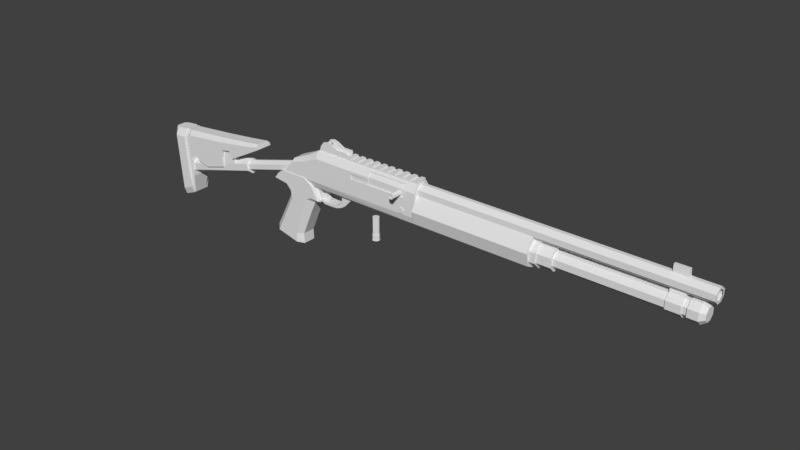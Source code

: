 # Source: Benelli_M4.blend  (saved by Blender 2.79.0; exported with 4.5.12 LTS)
import bpy
from mathutils import Matrix  # noqa: F401  (used for matrix-valued properties, if any)

bpy.ops.wm.read_factory_settings(use_empty=True)
scene = bpy.context.scene
scene.name = 'Scene'

# ---- collections
col_collection_1 = bpy.data.collections.new('Collection 1'); scene.collection.children.link(col_collection_1)
col_collection_2 = bpy.data.collections.new('Collection 2'); scene.collection.children.link(col_collection_2)

# ---- materials (node trees are filled in below, after node groups)
mat_color_palette = bpy.data.materials.new('Color Palette')
mat_color_palette.alpha_threshold = 0.0
mat_color_palette.use_transparent_shadow = False
mat_color_palette.roughness = 0.5
mat_color_palette.specular_intensity = 0.0

# ---- material node trees

# ---- world
world_world = bpy.data.worlds.new('World'); scene.world = world_world
world_world.color = (0.05088, 0.05088, 0.05088)
world_world.use_sun_shadow = False
world_world.sun_shadow_jitter_overblur = 0.0
world_world.cycles.sampling_method = 'MANUAL'

# ---- meshes
me_benelli_m4 = bpy.data.meshes.new('Benelli M4')
me_benelli_m4.from_pydata([(-2.304, -0.4425, 0.5425), (0.4672, -0.5048, 0.5425), (0.4672, -0.2996, 2.628), (-2.336, -0.2996, 2.174), (-2.707, -0.2996, 1.753), (0.4672, -0.6665, 0.8992), (-2.039, -0.6665, 2.238), (0.4672, -0.6665, 2.238), (-2.326, -0.6665, 1.882), (-2.707, -0.6665, 1.58), (-2.931, -0.6665, 0.8944), (-2.311, 1.017, 0.5425), (0.4672, 1.172, 0.5425), (0.4672, 0.9665, 2.628), (-2.336, 0.9665, 2.174), (-2.707, 0.9665, 1.753), (0.4672, 1.333, 0.8992), (0.4672, 1.333, 2.238), (-2.326, 1.333, 1.882), (-2.707, 1.333, 1.58), (-2.931, 1.333, 0.8944), (-1.099, -0.6665, 1.814), (-1.099, -0.6665, 2.092), (-2.039, 1.333, 2.238), (-2.039, -0.2996, 2.628), (-2.315, -0.6665, 0.8897), (-0.6861, -0.6665, 2.238), (-2.039, 0.9665, 2.628), (-2.315, 1.333, 0.8897), (-0.6861, -0.6665, 2.092), (0.2196, -0.6665, 2.238), (0.1824, -0.6665, 1.814), (0.2196, -0.6665, 2.092), (-0.6712, -0.4008, 2.521), (0.1948, -0.4008, 2.521), (-1.099, -0.6037, 1.81), (-1.099, -0.6037, 2.088), (-0.6861, -0.5686, 2.088), (0.2196, -0.5686, 2.234), (-0.6861, -0.5686, 2.234), (0.1824, -0.5686, 1.81), (0.2196, -0.5686, 2.088), (-0.6712, -0.3029, 2.517), (0.1948, -0.3029, 2.517), (-0.5245, 0.835, 0.5425), (-0.5245, -0.1681, 0.5425), (0.06345, -0.1681, 0.5425), (0.06345, 0.835, 0.5425), (-0.5641, 0.3335, 0.5425), (0.1031, 0.3335, 0.5425), (-0.6861, -0.5686, 1.81), (-1.122, -0.6665, 1.953), (0.201, -0.6665, 1.953), (-1.122, -0.6037, 1.949), (0.201, -0.5686, 1.949), (-2.044, 0.8987, 0.4128), (-2.044, -0.2318, 0.4128), (-2.066, 0.8987, 0.3139), (-2.066, -0.2318, 0.3139), (-2.109, 0.8987, 0.3139), (-2.109, -0.2318, 0.3139), (-2.131, 0.8987, 0.4128), (-2.131, -0.2318, 0.4128), (-2.109, 0.8987, 0.5116), (-2.109, -0.2318, 0.5116), (-2.066, 0.8987, 0.5116), (-2.066, -0.2318, 0.5116), (-0.6861, -0.6037, 1.81), (-1.124, -0.6037, 1.81), (-1.124, -0.6037, 2.088), (-0.6861, -0.6037, 2.088), (0.2196, -0.5686, 2.234), (-0.6861, -0.5686, 2.234), (0.1824, -0.5686, 1.81), (-0.6861, -0.5686, 1.81), (0.2196, -0.5686, 2.088), (-0.6861, -0.5686, 2.088), (-0.6712, -0.3029, 2.517), (0.1948, -0.3029, 2.517), (0.2155, 1.394, 1.104), (0.2155, -0.7275, 1.104), (0.1823, 1.394, 0.9524), (0.1823, -0.7275, 0.9524), (0.1159, 1.394, 0.9524), (0.1159, -0.7275, 0.9524), (0.08265, 1.394, 1.104), (0.08265, -0.7275, 1.104), (0.1159, 1.394, 1.256), (0.1159, -0.7275, 1.256), (0.1823, 1.394, 1.256), (0.1823, -0.7275, 1.256), (-1.994, -0.04097, 2.61), (-1.994, -0.04097, 2.694), (-1.994, 0.7079, 2.61), (-1.994, 0.7079, 2.694), (-1.345, -0.04097, 2.61), (-1.345, -0.04097, 2.694), (-1.345, 0.7079, 2.61), (-1.345, 0.7079, 2.694), (-1.294, -0.2197, 2.526), (-1.294, -0.2197, 2.791), (-1.294, 0.8866, 2.526), (-1.294, 0.8866, 2.791), (0.4565, -0.2197, 2.526), (0.4565, -0.2197, 2.791), (0.4565, 0.8866, 2.526), (0.4565, 0.8866, 2.791), (-0.1394, 0.8866, 2.526), (-0.6984, 0.8866, 2.526), (-1.202, 0.8866, 2.706), (-1.11, 0.8866, 2.706), (-1.018, 0.8866, 2.706), (-0.9257, 0.8866, 2.706), (-0.8336, 0.8866, 2.706), (-0.7414, 0.8866, 2.706), (-0.6493, 0.8866, 2.706), (-0.5571, 0.8866, 2.706), (-0.465, 0.8866, 2.706), (-0.3728, 0.8866, 2.706), (-0.2807, 0.8866, 2.706), (-0.1885, 0.8866, 2.706), (-0.09639, 0.8866, 2.706), (-0.004237, 0.8866, 2.706), (0.08791, 0.8866, 2.706), (0.1801, 0.8866, 2.706), (0.2722, 0.8866, 2.706), (0.3644, 0.8866, 2.706), (-0.6984, -0.2197, 2.526), (-0.1394, -0.2197, 2.526), (0.3644, -0.2197, 2.706), (0.2722, -0.2197, 2.706), (0.1801, -0.2197, 2.706), (0.08791, -0.2197, 2.706), (-0.004238, -0.2197, 2.706), (-0.09639, -0.2197, 2.706), (-0.1885, -0.2197, 2.706), (-0.2807, -0.2197, 2.706), (-0.3728, -0.2197, 2.706), (-0.465, -0.2197, 2.706), (-0.5571, -0.2197, 2.706), (-0.6493, -0.2197, 2.706), (-0.7414, -0.2197, 2.706), (-0.8336, -0.2197, 2.706), (-0.9257, -0.2197, 2.706), (-1.018, -0.2197, 2.706), (-1.11, -0.2197, 2.706), (-1.202, -0.2197, 2.706), (0.3644, 0.8866, 2.791), (-1.202, -0.2197, 2.791), (-1.202, 0.8866, 2.791), (-1.11, 0.8866, 2.791), (-1.018, 0.8866, 2.791), (-0.9257, 0.8866, 2.791), (-0.8336, 0.8866, 2.791), (-0.7414, 0.8866, 2.791), (-0.6493, 0.8866, 2.791), (-0.5571, 0.8866, 2.791), (-0.465, 0.8866, 2.791), (-0.3728, 0.8866, 2.791), (-0.2807, 0.8866, 2.791), (-0.1885, 0.8866, 2.791), (-0.09639, 0.8866, 2.791), (-0.004237, 0.8866, 2.791), (0.08791, 0.8866, 2.791), (0.1801, 0.8866, 2.791), (0.2722, 0.8866, 2.791), (0.3644, -0.2197, 2.791), (0.2722, -0.2197, 2.791), (0.1801, -0.2197, 2.791), (0.08791, -0.2197, 2.791), (-0.004238, -0.2197, 2.791), (-0.09639, -0.2197, 2.791), (-0.1885, -0.2197, 2.791), (-0.2807, -0.2197, 2.791), (-0.3728, -0.2197, 2.791), (-0.465, -0.2197, 2.791), (-0.5571, -0.2197, 2.791), (-0.6493, -0.2197, 2.791), (-0.7414, -0.2197, 2.791), (-0.8336, -0.2197, 2.791), (-0.9257, -0.2197, 2.791), (-1.018, -0.2197, 2.791), (-1.11, -0.2197, 2.791), (0.09626, -0.7726, 2.184), (0.09626, -1.729, 2.184), (0.1427, -0.7726, 2.125), (0.1427, -1.729, 2.125), (0.1542, -0.7726, 1.992), (0.1542, -1.729, 1.992), (0.1221, -0.7726, 1.885), (0.1221, -1.729, 1.885), (0.07047, -0.7726, 1.885), (0.07047, -1.729, 1.885), (0.0383, -0.7726, 1.992), (0.0383, -1.729, 1.992), (0.04978, -0.7726, 2.125), (0.04978, -1.729, 2.125), (0.1272, -1.729, 2.092), (0.09626, -1.729, 2.131), (0.1348, -1.729, 2.004), (0.1134, -1.729, 1.933), (0.0791, -1.729, 1.933), (0.05771, -1.729, 2.004), (0.06535, -1.729, 2.092), (0.1272, -1.694, 2.092), (0.09626, -1.694, 2.131), (0.1348, -1.694, 2.004), (0.1134, -1.694, 1.933), (0.0791, -1.694, 1.933), (0.05771, -1.694, 2.004), (0.06535, -1.694, 2.092), (0.09626, -0.7708, 2.117), (0.123, -0.7708, 2.083), (0.1296, -0.7708, 2.007), (0.1111, -0.7708, 1.945), (0.08144, -0.7708, 1.945), (0.06296, -0.7708, 2.007), (0.06956, -0.7708, 2.083), (0.09626, -0.212, 2.117), (0.123, -0.212, 2.083), (0.1296, -0.212, 2.007), (0.1111, -0.212, 1.945), (0.08144, -0.212, 1.945), (0.06296, -0.212, 2.007), (0.06956, -0.212, 2.083), (0.4694, 1.729, 1.358), (3.021, 1.729, 1.358), (0.4694, 1.45, 0.6538), (3.021, 1.45, 0.6538), (0.4694, 0.3301, 0.3417), (3.021, 0.3301, 0.3417), (0.4694, -0.7875, 0.6569), (3.021, -0.7875, 0.6569), (0.4694, -1.061, 1.362), (3.021, -1.061, 1.362), (0.4694, -0.2301, 2.182), (3.021, -0.2301, 2.182), (0.4694, 0.9048, 2.18), (3.021, 0.9048, 2.18), (0.4492, 0.9864, 2.08), (6.394, 0.9864, 2.08), (0.4492, 0.604, 1.857), (6.394, 0.604, 1.857), (0.4492, 0.06307, 1.857), (6.394, 0.06307, 1.857), (0.4492, -0.3194, 2.08), (6.394, -0.3194, 2.08), (0.4492, -0.3195, 2.395), (6.394, -0.3195, 2.395), (0.4492, 0.1513, 2.617), (6.394, 0.1513, 2.617), (0.4492, 0.5154, 2.617), (6.394, 0.5154, 2.617), (0.4492, 0.9863, 2.395), (6.394, 0.9863, 2.395), (3.016, 1.459, 0.9176), (3.016, 0.7996, 0.5339), (3.016, -0.1325, 0.5339), (3.016, -0.7917, 0.9175), (3.016, -0.7918, 1.46), (3.016, -0.1327, 1.844), (3.016, 0.7994, 1.844), (3.016, 1.459, 1.46), (3.155, 1.459, 0.9176), (3.155, 0.7996, 0.5339), (3.155, -0.1325, 0.5339), (3.155, -0.7917, 0.9175), (3.155, -0.7918, 1.46), (3.155, -0.1327, 1.844), (3.155, 0.7994, 1.844), (3.155, 1.459, 1.46), (3.155, 1.329, 0.949), (3.155, 0.7458, 0.6096), (3.155, -0.07866, 0.6095), (3.155, -0.6617, 0.9488), (3.155, -0.6618, 1.429), (3.155, -0.07887, 1.768), (3.155, 0.7456, 1.768), (3.155, 1.329, 1.429), (3.45, 1.329, 0.949), (3.45, 0.7458, 0.6096), (3.45, -0.07866, 0.6095), (3.45, -0.6617, 0.9488), (3.45, -0.6618, 1.429), (3.45, -0.07887, 1.768), (3.45, 0.7456, 1.768), (3.45, 1.329, 1.429), (3.45, 1.085, 1.008), (3.45, 0.6448, 0.7514), (3.45, 0.02224, 0.7514), (3.45, -0.418, 1.008), (3.45, -0.4181, 1.37), (3.45, 0.02208, 1.626), (3.45, 0.6447, 1.626), (3.45, 1.085, 1.37), (5.969, 1.085, 1.008), (5.969, 0.6448, 0.7514), (5.969, 0.02224, 0.7514), (5.969, -0.418, 1.008), (5.969, -0.4181, 1.37), (5.969, 0.02208, 1.626), (5.969, 0.6447, 1.626), (5.969, 1.085, 1.37), (5.969, 1.224, 0.9743), (5.969, 0.7022, 0.6708), (5.969, -0.03514, 0.6707), (5.969, -0.5566, 0.9742), (5.969, -0.5567, 1.403), (5.969, -0.03533, 1.707), (5.969, 0.702, 1.707), (5.969, 1.224, 1.404), (6.17, 1.224, 0.9743), (6.17, 0.7022, 0.6708), (6.17, -0.03514, 0.6707), (6.17, -0.5566, 0.9742), (6.17, -0.5567, 1.403), (6.17, -0.03533, 1.707), (6.17, 0.702, 1.707), (6.17, 1.224, 1.404), (6.27, 0.9298, 1.045), (6.27, 0.5805, 0.8418), (6.27, 0.08653, 0.8417), (6.27, -0.2628, 1.045), (6.27, -0.2629, 1.333), (6.27, 0.0864, 1.536), (6.27, 0.5804, 1.536), (6.27, 0.9297, 1.333), (5.583, 1.085, 1.008), (5.583, 1.085, 1.37), (5.583, 0.02208, 1.626), (5.583, -0.418, 1.008), (5.583, 0.6448, 0.7514), (5.583, 0.6447, 1.626), (5.583, -0.4181, 1.37), (5.583, 0.02224, 0.7514), (5.581, 0.9864, 2.08), (5.581, 0.604, 1.857), (5.581, 0.06307, 1.857), (5.581, -0.3194, 2.08), (5.581, -0.3195, 2.395), (5.581, 0.1513, 2.617), (5.581, 0.5154, 2.617), (5.581, 0.9863, 2.395), (5.869, 0.9864, 2.08), (5.869, 0.604, 1.857), (5.869, 0.06307, 1.857), (5.869, -0.3194, 2.08), (5.869, -0.3195, 2.395), (5.869, 0.1513, 2.617), (5.869, 0.5154, 2.617), (5.869, 0.9863, 2.395), (5.866, 1.085, 1.008), (5.866, 1.085, 1.37), (5.866, 0.02208, 1.626), (5.866, -0.418, 1.008), (5.866, 0.6448, 0.7514), (5.866, 0.6447, 1.626), (5.866, -0.4181, 1.37), (5.866, 0.02224, 0.7514), (5.866, 0.6926, 0.6842), (5.584, 0.6926, 0.6842), (5.866, 0.6925, 1.693), (5.584, 0.6925, 1.693), (5.866, -0.5335, 1.398), (5.584, -0.5335, 1.398), (5.866, -0.02555, 0.6842), (5.584, -0.02555, 0.6842), (5.584, -0.5335, 0.9798), (5.584, -0.02574, 1.693), (5.584, 1.2, 1.398), (5.584, 1.2, 0.9799), (5.866, 1.2, 0.9799), (5.866, 1.2, 1.398), (5.866, -0.02574, 1.693), (5.866, -0.5335, 0.9798), (5.869, 0.2108, 2.997), (5.581, 0.2108, 2.997), (5.869, 0.4557, 2.997), (5.581, 0.4557, 2.997), (6.394, 0.5215, 1.973), (6.394, 0.7874, 2.128), (6.394, 0.1455, 1.973), (6.394, -0.1205, 2.128), (6.394, -0.1205, 2.347), (6.394, 0.2068, 2.502), (6.394, 0.46, 2.502), (6.394, 0.7874, 2.347), (-2.644, 0.9042, 1.195), (-4.129, 0.9043, 0.1194), (-2.671, 0.6893, 1.445), (-4.156, 0.6893, 0.3695), (-2.677, 0.2064, 1.506), (-4.163, 0.2064, 0.4312), (-2.659, -0.1808, 1.333), (-4.144, -0.1808, 0.2582), (-2.629, -0.1808, 1.056), (-4.115, -0.1808, -0.01937), (-2.611, 0.2064, 0.8827), (-4.096, 0.2064, -0.1924), (-2.617, 0.6893, 0.9445), (-4.103, 0.6893, -0.1307), (-4.129, 1.121, 0.1194), (-4.166, 0.8244, 0.4644), (-4.175, 0.1582, 0.5496), (-4.15, -0.376, 0.3109), (-4.109, -0.376, -0.07205), (-4.084, 0.1582, -0.3108), (-4.093, 0.8244, -0.2256), (-6.11, 1.121, -1.308), (-6.146, 0.8244, -0.963), (-6.156, 0.1582, -0.8778), (-6.13, -0.376, -1.116), (-6.089, -0.376, -1.499), (-6.064, 0.1582, -1.738), (-6.073, 0.8244, -1.653), (-4.793, 0.8244, -0.7304), (-4.83, 1.121, -0.3854), (-4.809, -0.376, -0.5769), (-4.784, 0.1582, -0.8156), (-4.876, 0.1582, 0.0448), (-4.85, -0.376, -0.1939), (-4.867, 0.8244, -0.0404), (-4.483, 1.121, -0.1354), (-4.437, 0.1582, -0.5656), (-4.503, -0.376, 0.05606), (-4.52, 0.8244, 0.2096), (-4.446, 0.8244, -0.4804), (-4.463, -0.376, -0.3269), (-4.529, 0.1582, 0.2948), (-4.619, -0.0398, 1.11), (-4.966, -0.0398, 0.8595), (-4.957, 0.227, 0.7743), (-4.94, -0.2538, 0.6208), (-4.594, -0.2538, 0.8708), (-4.61, 0.227, 1.024), (-5.643, -0.5386, -0.5689), (-5.891, -0.2576, 1.142), (-5.643, 1.205, -0.5689), (-5.891, 0.9245, 1.142), (-5.378, -0.5386, -0.7501), (-5.378, 1.205, -0.7501), (-5.848, -0.5386, 0.2273), (-5.848, 1.205, 0.2273), (-4.865, 1.205, 0.2438), (-4.865, -0.5386, 0.2438), (-4.86, -0.5386, -0.3643), (-4.871, -0.2576, 1.396), (-4.86, 1.205, -0.3643), (-4.871, 0.9245, 1.396), (-4.25, -0.2576, 1.578), (-4.25, 0.9245, 1.578), (-4.199, 1.205, 0.8235), (-4.199, -0.5386, 0.8235), (-3.778, -0.2576, 1.739), (-3.778, 0.9245, 1.739), (-3.752, 1.205, 1.446), (-3.752, -0.5386, 1.446), (-5.879, -0.5386, 0.8415), (-5.879, 1.205, 0.8415), (-4.869, 1.205, 1.13), (-4.869, -0.5386, 1.13), (-4.241, 1.205, 1.37), (-4.241, -0.5386, 1.37), (-3.765, 1.205, 1.589), (-3.765, -0.5386, 1.589), (-4.546, -0.5386, 0.3488), (-4.59, -0.2576, 1.479), (-4.59, 0.9245, 1.479), (-4.546, 1.205, 0.3488), (-4.585, 1.205, 1.239), (-4.585, -0.5386, 1.239), (-5.865, 1.205, 0.5576), (-4.842, 1.205, 0.6758), (-4.842, -0.5386, 0.6758), (-5.865, -0.5386, 0.5576), (-4.632, 1.205, 0.7565), (-4.632, -0.5386, 0.7565), (-6.281, -0.1807, -3.204), (-6.394, -0.08478, 1.058), (-6.281, 0.9352, -3.204), (-6.394, 0.8392, 1.058), (-5.92, -0.4733, -2.825), (-6.05, -0.3271, 1.125), (-5.92, 1.228, -2.825), (-6.05, 1.082, 1.125), (-6.035, 1.483, 0.6877), (-6.035, 1.271, 0.6797), (-5.92, 1.065, -2.807), (-5.92, -0.3103, -2.807), (-6.049, 0.9465, 1.121), (-6.049, -0.1921, 1.121), (-5.93, 1.271, 0.7934), (-5.847, 1.271, -1.698), (-5.847, -0.5167, -1.698), (-5.921, 0.9465, 1.155), (-5.921, -0.1921, 1.155), (-6.171, 1.228, -3.087), (-6.294, 1.082, 1.074), (-6.171, -0.4733, -3.087), (-6.294, -0.3271, 1.074), (-6.383, -0.3482, 0.605), (-6.383, 1.103, 0.605), (-6.035, -0.7287, 0.6877), (-6.035, -0.5167, 0.6797), (-5.93, -0.5167, 0.7934), (-6.281, -0.7287, 0.6377), (-6.281, 1.483, 0.6377), (-5.933, 1.483, -2.439), (-5.933, 1.271, -2.424), (-5.856, 1.271, -1.425), (-6.292, 1.103, -2.786), (-5.933, -0.7287, -2.439), (-6.292, -0.3482, -2.786), (-5.933, -0.5167, -2.424), (-5.856, -0.5167, -1.425), (-6.183, 1.483, -2.678), (-6.183, -0.7287, -2.678), (-1.987, 0.1612, 0.3078), (-2.18, 0.1612, 0.5496), (-1.987, 0.5057, 0.3078), (-2.18, 0.5057, 0.5496), (-1.921, 0.1612, 0.3036), (-1.867, 0.1612, 0.5496), (-1.921, 0.5057, 0.3036), (-1.867, 0.5057, 0.5496), (-1.979, 0.1612, 0.09101), (-1.979, 0.5057, 0.09101), (-1.924, 0.1612, 0.1088), (-1.924, 0.5057, 0.1088), (-1.953, 0.1612, -0.07136), (-1.953, 0.5057, -0.07136), (-1.903, 0.1612, -0.01324), (-1.903, 0.5057, -0.01324), (-1.886, 0.1612, -0.2237), (-1.886, 0.5057, -0.2237), (-1.855, 0.1612, -0.1509), (-1.855, 0.5057, -0.1509), (-1.768, -0.1815, -0.3803), (-1.768, -0.1815, -0.2232), (-1.768, 0.8484, -0.3803), (-1.768, 0.8484, -0.2232), (-1.634, 0.8484, -0.201), (-1.932, -0.1815, -0.3754), (-1.93, -0.1815, -0.2218), (-1.932, 0.8484, -0.3754), (-1.93, 0.8484, -0.2218), (-2.0, -0.1815, -0.09912), (-2.0, 0.8484, -0.09912), (-2.03, -0.1815, -0.2054), (-2.03, 0.8484, -0.2054), (-2.153, -0.1815, 0.3092), (-2.036, -0.1815, 0.33), (-2.153, 0.8484, 0.3092), (-2.036, 0.8484, 0.33), (-2.032, 0.8484, 0.1187), (-2.032, -0.1815, 0.1187), (-2.098, -0.1815, 0.06093), (-2.098, 0.8484, 0.06093), (-2.207, -0.1815, 0.5798), (-1.978, -0.1815, 0.5815), (-2.207, 0.8484, 0.5798), (-1.978, 0.8484, 0.5815), (-1.609, -0.1815, -0.3607), (-1.634, -0.1815, -0.201), (-1.609, 0.8484, -0.3607), (-1.473, -0.1815, -0.2274), (-1.507, -0.1815, -0.09801), (-1.473, 0.8484, -0.2274), (-1.507, 0.8484, -0.09801), (-1.372, -0.1815, -0.04615), (-1.453, -0.1815, 0.06926), (-1.372, 0.8484, -0.04615), (-1.453, 0.8484, 0.06926), (-1.239, -0.1815, 0.336), (-1.458, -0.1815, 0.3412), (-1.239, 0.8484, 0.336), (-1.458, 0.8484, 0.3412), (-1.029, -0.1815, 0.588), (-1.546, -0.1815, 0.578), (-1.029, 0.8484, 0.588), (-1.546, 0.8484, 0.578), (-3.277, -0.1856, -2.649), (-2.856, -0.1856, -0.4654), (-3.161, -0.7201, -2.829), (-2.743, -0.7201, -0.5789), (-2.882, -0.1856, -0.2461), (-2.765, -0.7201, -0.1232), (-3.162, -0.1856, -2.076), (-3.054, -0.7201, -2.255), (-2.968, -0.1856, -0.05231), (-2.877, -0.7201, 0.1954), (-3.21, -0.1856, 0.05144), (-3.201, -0.7201, 0.3188), (-2.657, -0.7201, -3.157), (-2.52, -0.2969, -3.223), (-2.646, -0.7201, -2.609), (-2.529, -0.2969, -2.636), (-2.332, -0.7201, -0.3019), (-2.171, -0.2969, -0.453), (-2.02, -0.7201, -0.1994), (-2.015, -0.2969, -0.3145), (-2.202, -0.7201, 0.615), (-2.371, -0.7201, 0.9068), (-2.977, -0.7201, 0.9068), (-3.091, -0.7201, 0.6812), (-2.439, -0.7201, -0.9851), (-2.309, -0.2969, -1.251), (-2.2, -0.7201, -0.1531), (-2.093, -0.2969, -0.3838), (-3.277, 0.8525, -2.649), (-2.856, 0.8525, -0.4654), (-3.161, 1.387, -2.829), (-2.743, 1.387, -0.5789), (-2.882, 0.8525, -0.2461), (-2.765, 1.387, -0.1232), (-3.162, 0.8525, -2.076), (-3.054, 1.387, -2.255), (-2.968, 0.8525, -0.05231), (-2.877, 1.387, 0.1954), (-3.21, 0.8525, 0.05144), (-3.201, 1.387, 0.3188), (-2.657, 1.387, -3.157), (-2.52, 0.9638, -3.223), (-2.646, 1.387, -2.609), (-2.529, 0.9638, -2.636), (-2.332, 1.387, -0.3019), (-2.171, 0.9638, -0.453), (-2.02, 1.387, -0.1994), (-2.015, 0.9638, -0.3145), (-2.202, 1.387, 0.615), (-2.371, 1.387, 0.9068), (-2.977, 1.387, 0.9068), (-3.091, 1.387, 0.6812), (-2.439, 1.387, -0.9851), (-2.309, 0.9638, -1.251), (-2.2, 1.387, -0.1531), (-2.093, 0.9638, -0.3838), (-1.844, -0.1285, 2.896), (-1.844, -0.1285, 3.013), (-1.844, 0.07399, 2.896), (-1.844, 0.07399, 3.013), (-1.805, -0.1285, 2.896), (-1.805, -0.1285, 3.013), (-1.805, 0.07399, 2.896), (-1.805, 0.07399, 3.013), (-1.844, 0.7952, 2.896), (-1.844, 0.7952, 3.013), (-1.844, 0.5903, 2.896), (-1.844, 0.5903, 3.013), (-1.805, 0.7952, 2.896), (-1.805, 0.7952, 3.013), (-1.805, 0.5903, 2.896), (-1.805, 0.5903, 3.013), (-1.821, -0.03442, 3.223), (-1.821, -0.1836, 3.223), (-1.729, -0.03442, 3.161), (-1.729, -0.1836, 3.161), (-1.57, -0.03442, 2.944), (-1.57, -0.1836, 2.944), (-1.558, -0.03442, 2.619), (-1.558, -0.1836, 2.619), (-2.016, -0.03442, 2.619), (-2.016, -0.1836, 2.619), (-1.978, -0.03442, 2.944), (-1.978, -0.1836, 2.944), (-1.914, -0.03442, 3.161), (-1.914, -0.1836, 3.161), (-1.821, 0.7012, 3.223), (-1.821, 0.8503, 3.223), (-1.729, 0.7012, 3.161), (-1.729, 0.8503, 3.161), (-1.57, 0.7012, 2.944), (-1.57, 0.8503, 2.944), (-1.558, 0.7012, 2.619), (-1.558, 0.8503, 2.619), (-2.016, 0.7012, 2.619), (-2.016, 0.8503, 2.619), (-1.978, 0.7012, 2.944), (-1.978, 0.8503, 2.944), (-1.914, 0.7012, 3.161), (-1.914, 0.8503, 3.161), (-1.79, 0.6666, 2.968), (-1.86, 0.6666, 2.968), (-1.79, 0.569, 3.113), (-1.86, 0.569, 3.113), (-1.79, 0.3335, 3.172), (-1.86, 0.3335, 3.172), (-1.79, 0.09788, 3.113), (-1.86, 0.09788, 3.113), (-1.79, 0.0003047, 2.968), (-1.86, 0.0003048, 2.968), (-1.79, 0.09788, 2.823), (-1.86, 0.09789, 2.823), (-1.79, 0.3335, 2.783), (-1.86, 0.3335, 2.76), (-1.79, 0.569, 2.823), (-1.86, 0.569, 2.823), (-1.861, 0.5967, 2.514), (-1.861, 0.07021, 2.514), (-1.79, 0.07021, 2.514), (-1.79, 0.5893, 2.969), (-1.79, 0.5144, 3.08), (-1.86, 0.5144, 3.079), (-1.86, 0.5893, 2.968), (-1.79, 0.3335, 3.126), (-1.86, 0.3335, 3.125), (-1.79, 0.1525, 3.08), (-1.86, 0.1525, 3.079), (-1.79, 0.07759, 2.969), (-1.86, 0.07759, 2.968), (-1.79, 0.1525, 2.858), (-1.86, 0.1525, 2.857), (-1.79, 0.3335, 2.829), (-1.86, 0.3335, 2.811), (-1.79, 0.5144, 2.858), (-1.86, 0.5144, 2.857), (-1.79, 0.5967, 2.514), (-1.346, -0.03442, 2.944), (-1.346, -0.1836, 2.944), (-1.335, -0.03442, 2.619), (-1.335, -0.1836, 2.619), (-1.346, 0.7012, 2.944), (-1.346, 0.8503, 2.944), (-1.335, 0.7012, 2.619), (-1.335, 0.8503, 2.619), (-2.757, -0.6665, 0.892), (-2.757, 1.333, 0.892)], [], [(25, 8, 9), (10, 725, 25, 9), (28, 19, 18), (14, 15, 4, 3), (27, 14, 3, 24), (19, 20, 10, 9), (20, 19, 28, 726), (28, 18, 23), (25, 6, 8), (25, 21, 6), (29, 26, 6, 22), (33, 26, 39, 42), (51, 22, 6), (34, 33, 42, 43), (34, 2, 24, 33), (1, 5, 25, 0), (30, 34, 43, 38), (12, 11, 28, 16), (16, 28, 23, 17), (5, 31, 21, 25), (5, 7, 31), (7, 30, 32), (7, 32, 52), (11, 12, 47, 44), (7, 2, 34, 30), (17, 23, 27, 13), (29, 22, 36, 37), (26, 33, 24, 6), (19, 9, 4, 15), (18, 19, 15, 14), (23, 18, 14, 27), (8, 3, 4, 9), (6, 24, 3, 8), (52, 32, 41, 54), (32, 30, 38, 41), (21, 31, 40, 35), (51, 21, 35, 53), (26, 29, 37, 39), (12, 1, 46, 49), (11, 44, 48), (1, 0, 45, 46), (0, 11, 48, 45), (12, 49, 47), (7, 17, 13, 2), (2, 13, 27, 24), (5, 16, 17, 7), (1, 12, 16, 5), (35, 40, 50), (22, 51, 53, 36), (31, 52, 54, 40), (7, 52, 31), (21, 51, 6), (55, 56, 58, 57), (57, 58, 60, 59), (59, 60, 62, 61), (61, 62, 64, 63), (58, 56, 66, 64, 62, 60), (63, 64, 66, 65), (65, 66, 56, 55), (55, 57, 59, 61, 63, 65), (75, 71, 72, 76), (71, 78, 77, 72), (70, 67, 74, 76), (73, 75, 76, 74), (67, 70, 69, 68), (79, 80, 82, 81), (81, 82, 84, 83), (83, 84, 86, 85), (85, 86, 88, 87), (82, 80, 90, 88, 86, 84), (87, 88, 90, 89), (89, 90, 80, 79), (79, 81, 83, 85, 87, 89), (91, 92, 94, 93), (97, 98, 96, 95), (98, 94, 92, 96), (99, 100, 102, 101), (105, 126, 106), (105, 106, 104, 103), (99, 146, 100), (130, 125, 165, 167), (112, 143, 180, 152), (126, 125, 130, 129), (123, 122, 162, 163), (124, 123, 132, 131), (126, 129, 166, 147), (122, 121, 134, 133), (109, 102, 149), (120, 119, 136, 135), (142, 113, 153, 179), (118, 117, 138, 137), (133, 132, 169, 170), (116, 115, 140, 139), (114, 141, 178, 154), (114, 113, 142, 141), (112, 111, 144, 143), (121, 120, 160, 161), (110, 109, 146, 145), (103, 104, 129), (103, 129, 130), (103, 130, 131), (103, 131, 132, 128), (128, 132, 133), (128, 133, 134), (128, 134, 135), (128, 135, 136), (128, 136, 137), (128, 137, 138, 127), (127, 138, 139), (127, 139, 140), (127, 140, 141), (127, 141, 142), (127, 142, 143), (127, 143, 144, 99), (99, 144, 145), (99, 145, 146), (101, 102, 109), (101, 109, 110), (101, 110, 111), (101, 111, 112, 108), (108, 112, 113), (108, 113, 114), (108, 114, 115), (108, 115, 116), (108, 116, 117), (108, 117, 118, 107), (107, 118, 119), (107, 119, 120), (107, 120, 121), (107, 121, 122), (107, 122, 123), (107, 123, 124, 105), (105, 124, 125), (105, 125, 126), (149, 102, 100, 148), (106, 147, 166, 104), (165, 164, 168, 167), (163, 162, 170, 169), (161, 160, 172, 171), (159, 158, 174, 173), (157, 156, 176, 175), (155, 154, 178, 177), (153, 152, 180, 179), (151, 150, 182, 181), (106, 126, 147), (135, 134, 171, 172), (144, 111, 151, 181), (111, 110, 150, 151), (124, 131, 168, 164), (125, 124, 164, 165), (110, 145, 182, 150), (132, 123, 163, 169), (137, 136, 173, 174), (146, 109, 149, 148), (113, 112, 152, 153), (122, 133, 170, 162), (134, 121, 161, 171), (139, 138, 175, 176), (115, 114, 154, 155), (120, 135, 172, 160), (136, 119, 159, 173), (141, 140, 177, 178), (100, 146, 148), (117, 116, 156, 157), (118, 137, 174, 158), (129, 104, 166), (138, 117, 157, 175), (143, 142, 179, 180), (119, 118, 158, 159), (116, 139, 176, 156), (131, 130, 167, 168), (140, 115, 155, 177), (145, 144, 181, 182), (183, 184, 186, 185), (185, 186, 188, 187), (187, 188, 190, 189), (189, 190, 192, 191), (191, 192, 194, 193), (192, 190, 200, 201), (193, 194, 196, 195), (195, 196, 184, 183), (183, 185, 212, 211), (201, 200, 207, 208), (184, 196, 203, 198), (188, 186, 197, 199), (194, 192, 201, 202), (186, 184, 198, 197), (190, 188, 199, 200), (196, 194, 202, 203), (204, 205, 210, 209, 208, 207, 206), (199, 197, 204, 206), (198, 203, 210, 205), (202, 201, 208, 209), (200, 199, 206, 207), (197, 198, 205, 204), (203, 202, 209, 210), (217, 211, 218, 224), (187, 189, 214, 213), (193, 195, 217, 216), (189, 191, 215, 214), (195, 183, 211, 217), (185, 187, 213, 212), (191, 193, 216, 215), (215, 216, 223, 222), (213, 214, 221, 220), (211, 212, 219, 218), (216, 217, 224, 223), (214, 215, 222, 221), (212, 213, 220, 219), (225, 226, 228, 227), (227, 228, 230, 229), (229, 230, 232, 231), (231, 232, 234, 233), (233, 234, 236, 235), (228, 226, 238, 236, 234, 232, 230), (237, 238, 226, 225), (225, 227, 229, 231, 233, 235, 237), (343, 240, 242, 344), (344, 242, 244, 345), (345, 244, 246, 346), (346, 246, 248, 347), (347, 248, 250, 348), (348, 250, 252, 349), (246, 244, 381, 382), (349, 252, 254, 350), (350, 254, 240, 343), (239, 241, 243, 245, 247, 249, 251, 253), (255, 262, 270, 263), (268, 267, 275, 276), (261, 260, 268, 269), (259, 258, 266, 267), (257, 256, 264, 265), (262, 261, 269, 270), (260, 259, 267, 268), (258, 257, 265, 266), (256, 255, 263, 264), (278, 277, 285, 286), (266, 265, 273, 274), (264, 263, 271, 272), (263, 270, 278, 271), (269, 268, 276, 277), (267, 266, 274, 275), (265, 264, 272, 273), (270, 269, 277, 278), (285, 284, 292, 293), (276, 275, 283, 284), (274, 273, 281, 282), (272, 271, 279, 280), (271, 278, 286, 279), (277, 276, 284, 285), (275, 274, 282, 283), (273, 272, 280, 281), (355, 351, 295, 296), (283, 282, 290, 291), (281, 280, 288, 289), (286, 285, 293, 294), (284, 283, 291, 292), (282, 281, 289, 290), (280, 279, 287, 288), (279, 286, 294, 287), (302, 301, 309, 310), (351, 352, 302, 295), (356, 353, 300, 301), (357, 354, 298, 299), (358, 355, 296, 297), (352, 356, 301, 302), (353, 357, 299, 300), (354, 358, 297, 298), (305, 304, 312, 313), (300, 299, 307, 308), (298, 297, 305, 306), (296, 295, 303, 304), (295, 302, 310, 303), (301, 300, 308, 309), (299, 298, 306, 307), (297, 296, 304, 305), (311, 318, 326, 319), (310, 309, 317, 318), (308, 307, 315, 316), (306, 305, 313, 314), (304, 303, 311, 312), (303, 310, 318, 311), (309, 308, 316, 317), (307, 306, 314, 315), (320, 319, 326, 325, 324, 323, 322, 321), (317, 316, 324, 325), (315, 314, 322, 323), (313, 312, 320, 321), (318, 317, 325, 326), (316, 315, 323, 324), (314, 313, 321, 322), (312, 311, 319, 320), (290, 289, 334, 330), (292, 291, 333, 329), (294, 293, 332, 328), (289, 288, 331, 334), (291, 290, 330, 333), (293, 292, 329, 332), (287, 294, 328, 327), (288, 287, 327, 331), (253, 342, 335, 239), (251, 341, 342, 253), (249, 340, 341, 251), (247, 339, 340, 249), (245, 338, 339, 247), (243, 337, 338, 245), (241, 336, 337, 243), (239, 335, 336, 241), (342, 350, 343, 335), (341, 349, 350, 342), (341, 340, 376, 378), (339, 347, 348, 340), (338, 346, 347, 339), (337, 345, 346, 338), (337, 368, 373, 345), (335, 343, 344, 336), (333, 330, 367, 364), (356, 352, 372, 361), (334, 331, 360, 366), (357, 353, 373, 363), (328, 332, 362, 369), (358, 354, 374, 365), (329, 333, 364, 368), (351, 355, 359, 371), (367, 366, 365, 374), (368, 364, 363, 373), (369, 362, 361, 372), (366, 360, 359, 365), (364, 367, 374, 363), (336, 362, 368, 337), (370, 369, 372, 371), (360, 370, 371, 359), (355, 358, 365, 359), (332, 329, 368, 362), (354, 357, 363, 374), (327, 328, 369, 370), (353, 356, 361, 373), (331, 327, 370, 360), (352, 351, 371, 372), (330, 334, 366, 367), (345, 373, 361, 344), (344, 361, 362, 336), (376, 375, 377, 378), (349, 341, 378, 377), (348, 349, 377, 375), (340, 348, 375, 376), (252, 250, 384, 385), (248, 246, 382, 383), (254, 252, 385, 386), (244, 242, 379, 381), (250, 248, 383, 384), (240, 254, 386, 380), (242, 240, 380, 379), (387, 388, 390, 389), (389, 390, 392, 391), (391, 392, 394, 393), (393, 394, 396, 395), (395, 396, 398, 397), (392, 390, 402, 403), (397, 398, 400, 399), (399, 400, 388, 387), (416, 415, 414, 408), (398, 396, 405, 406), (390, 388, 401, 402), (394, 392, 403, 404), (400, 398, 406, 407), (396, 394, 404, 405), (388, 400, 407, 401), (418, 417, 412, 413), (420, 419, 410, 411), (421, 416, 408, 409), (415, 418, 413, 414), (417, 420, 411, 412), (419, 421, 409, 410), (419, 420, 432, 430), (427, 424, 420, 417), (426, 423, 418, 415), (425, 422, 416, 421), (425, 421, 431, 434), (423, 427, 417, 418), (422, 426, 415, 416), (401, 407, 426, 422), (406, 405, 427, 423), (404, 403, 428, 424), (402, 401, 422, 425), (407, 406, 423, 426), (405, 404, 424, 427), (403, 402, 425, 428), (421, 419, 430, 431), (428, 425, 434, 429), (420, 424, 433, 432), (424, 428, 429, 433), (457, 436, 438, 458), (458, 438, 448, 459), (460, 446, 436, 457), (437, 440, 439, 435), (448, 438, 436, 446), (439, 444, 441, 435), (437, 442, 443, 440), (435, 441, 442, 437), (476, 465, 452), (440, 443, 447), (444, 439, 445), (439, 440, 447, 445), (450, 449, 453, 454), (461, 450, 454, 463), (469, 467, 450, 461), (467, 466, 449, 450), (463, 454, 453, 464), (449, 462, 464, 453), (455, 463, 464, 456), (475, 469, 461, 451), (451, 461, 463, 455), (466, 470, 462, 449), (473, 460, 457, 474), (471, 458, 459, 472), (474, 457, 458, 471), (446, 460, 470, 466), (472, 459, 469, 475), (448, 446, 466, 467), (459, 448, 467, 469), (460, 473, 476, 470), (441, 474, 471, 442), (442, 471, 472, 443), (444, 473, 474, 441), (468, 475, 451), (462, 452, 456, 464), (470, 476, 452, 462), (465, 468, 451, 452), (455, 456, 452, 451), (447, 443, 444, 445), (443, 472, 473, 444), (476, 473, 472, 475), (475, 468, 465, 476), (500, 478, 480, 501), (506, 497, 484, 485), (505, 499, 478, 500), (496, 483, 481, 498), (497, 480, 478, 499), (511, 481, 488, 513), (485, 484, 489, 486), (507, 485, 486, 508), (484, 482, 490, 489), (481, 483, 487, 488), (516, 505, 500, 512), (515, 506, 485, 507), (512, 500, 501, 510), (488, 487, 492, 493), (491, 494, 495, 504), (489, 490, 495, 494), (486, 489, 494, 491), (513, 488, 493, 514), (508, 486, 491, 509), (509, 491, 504, 514), (510, 501, 506, 515), (511, 502, 505, 516), (484, 497, 499, 482), (479, 496, 498, 477), (502, 482, 499, 505), (501, 480, 497, 506), (490, 503, 504, 495), (482, 502, 503, 490), (481, 511, 516, 498), (479, 510, 515, 496), (492, 509, 514, 493), (487, 508, 509, 492), (503, 513, 514, 504), (477, 512, 510, 479), (496, 515, 507, 483), (498, 516, 512, 477), (483, 507, 508, 487), (502, 511, 513, 503), (517, 518, 520, 519), (519, 520, 524, 523), (523, 524, 522, 521), (521, 522, 518, 517), (519, 523, 528, 526), (524, 520, 518, 522), (527, 525, 529, 531), (517, 519, 526, 525), (523, 521, 527, 528), (521, 517, 525, 527), (532, 531, 535, 536), (526, 528, 532, 530), (528, 527, 531, 532), (525, 526, 530, 529), (534, 536, 535, 533), (529, 530, 534, 533), (531, 529, 533, 535), (530, 532, 536, 534), (540, 539, 544, 545), (539, 540, 541, 564), (562, 563, 538, 537), (539, 564, 562, 537), (541, 540, 538, 563), (543, 545, 547, 546), (537, 538, 543, 542), (538, 540, 545, 543), (539, 537, 542, 544), (544, 542, 548, 549), (545, 544, 549, 547), (542, 543, 546, 548), (555, 554, 553, 551), (554, 557, 552, 553), (556, 555, 551, 550), (548, 546, 555, 556), (547, 549, 557, 554), (546, 547, 554, 555), (553, 552, 560, 561), (550, 551, 559, 558), (551, 553, 561, 559), (563, 562, 565, 566), (565, 567, 571, 569), (562, 564, 567, 565), (541, 563, 566, 568), (564, 541, 568, 567), (572, 570, 574, 576), (568, 566, 570, 572), (567, 568, 572, 571), (566, 565, 569, 570), (574, 573, 577, 578), (571, 572, 576, 575), (570, 569, 573, 574), (569, 571, 575, 573), (573, 575, 579, 577), (576, 574, 578, 580), (575, 576, 580, 579), (588, 584, 582, 587), (609, 611, 583, 581), (610, 582, 585, 613), (582, 584, 586, 585), (613, 585, 589, 617), (585, 586, 590, 589), (617, 589, 591, 619), (589, 590, 592, 591), (620, 619, 591, 592), (594, 596, 595, 593), (622, 624, 596, 594), (606, 598, 597, 605), (634, 626, 598, 606), (608, 600, 599, 607), (636, 628, 600, 608), (624, 634, 606, 596), (596, 606, 605, 595), (583, 588, 587, 581), (581, 587, 615, 609), (594, 593, 621, 622), (592, 604, 632, 620), (604, 603, 631, 632), (601, 629, 630, 602), (599, 627, 629, 601), (599, 600, 628, 627), (583, 611, 621, 593), (587, 582, 610, 615), (583, 593, 595, 588), (584, 588, 595, 605), (586, 584, 605, 597), (607, 599, 601), (602, 630, 631, 603), (592, 590, 604), (603, 604, 601, 602), (590, 586, 601, 604), (586, 597, 601), (597, 607, 601), (626, 636, 608, 598), (598, 608, 607, 597), (616, 615, 610, 612), (610, 613, 614, 612), (613, 617, 618, 614), (617, 619, 620, 618), (622, 621, 623, 624), (634, 633, 625, 626), (636, 635, 627, 628), (624, 623, 633, 634), (611, 609, 615, 616), (611, 616, 623, 621), (612, 633, 623, 616), (614, 625, 633, 612), (635, 629, 627), (620, 632, 618), (631, 630, 629, 632), (618, 632, 629, 614), (614, 629, 625), (625, 629, 635), (626, 625, 635, 636), (637, 638, 640, 639), (643, 644, 642, 641), (639, 643, 641, 637), (644, 640, 638, 642), (645, 647, 648, 646), (651, 649, 650, 652), (647, 645, 649, 651), (652, 650, 646, 648), (653, 654, 656, 655), (655, 656, 658, 657), (658, 660, 720, 718), (661, 662, 664, 663), (663, 664, 666, 665), (665, 666, 654, 653), (656, 654, 666, 664, 662, 660, 658), (653, 655, 657, 659, 661, 663, 665), (667, 669, 670, 668), (669, 671, 672, 670), (673, 674, 724, 723), (675, 677, 678, 676), (677, 679, 680, 678), (679, 667, 668, 680), (670, 672, 674, 676, 678, 680, 668), (667, 679, 677, 675, 673, 671, 669), (681, 682, 684, 683), (683, 684, 686, 685), (685, 686, 688, 687), (687, 688, 690, 689), (689, 690, 692, 691), (687, 689, 708, 706), (695, 696, 682, 681), (694, 692, 711, 713), (693, 691, 699, 716), (694, 696, 697), (691, 692, 698, 699), (692, 694, 697, 698), (696, 695, 716, 697), (695, 693, 716), (690, 688, 707, 709), (683, 685, 704, 701), (693, 695, 714, 712), (686, 684, 702, 705), (696, 694, 713, 715), (689, 691, 710, 708), (692, 690, 709, 711), (685, 687, 706, 704), (695, 681, 700, 714), (681, 683, 701, 700), (688, 686, 705, 707), (682, 696, 715, 703), (684, 682, 703, 702), (691, 693, 712, 710), (708, 710, 711, 709), (706, 708, 709, 707), (714, 700, 703, 715), (700, 701, 702, 703), (712, 714, 715, 713), (710, 712, 713, 711), (704, 706, 707, 705), (701, 704, 705, 702), (717, 718, 720, 719), (721, 723, 724, 722), (671, 673, 723, 721), (657, 658, 718, 717), (660, 659, 719, 720), (674, 672, 722, 724), (659, 657, 717, 719), (672, 671, 721, 722), (0, 725, 726, 11), (25, 725, 0), (11, 726, 28)])
_uv = me_benelli_m4.uv_layers.new(name='UVMap')
_uv.uv.foreach_set('vector', [0.01545, 0.8967, 0.01545, 0.8967, 0.01545, 0.8967, 0.01545, 0.8967, 0.01545, 0.8967, 0.01545, 0.8967, 0.01545, 0.8967, 0.01545, 0.8967, 0.01545, 0.8967, 0.01545, 0.8967, 0.01545, 0.8967, 0.01545, 0.8967, 0.01545, 0.8967, 0.01545, 0.8967, 0.01614, 0.8928, 0.01614, 0.8928, 0.01614, 0.8928, 0.01614, 0.8928, 0.01545, 0.8967, 0.01545, 0.8967, 0.01545, 0.8967, 0.01545, 0.8967, 0.01545, 0.8967, 0.01545, 0.8967, 0.01545, 0.8967, 0.01545, 0.8967, 0.01614, 0.8928, 0.01614, 0.8928, 0.01614, 0.8928, 0.01614, 0.8928, 0.01614, 0.8928, 0.01614, 0.8928, 0.01614, 0.8928, 0.01614, 0.8928, 0.01614, 0.8928, 0.01614, 0.8928, 0.01614, 0.8928, 0.01614, 0.8928, 0.01614, 0.8928, 0.01614, 0.8928, 0.01614, 0.8928, 0.01614, 0.8928, 0.01614, 0.8928, 0.01614, 0.8928, 0.01614, 0.8928, 0.01614, 0.8928, 0.01614, 0.8928, 0.01614, 0.8928, 0.01614, 0.8928, 0.01614, 0.8928, 0.01614, 0.8928, 0.01614, 0.8928, 0.01614, 0.8928, 0.01614, 0.8928, 0.01614, 0.8928, 0.01614, 0.8928, 0.01614, 0.8928, 0.01614, 0.8928, 0.01614, 0.8928, 0.01614, 0.8928, 0.01614, 0.8928, 0.01614, 0.8928, 0.01614, 0.8928, 0.01614, 0.8928, 0.01614, 0.8928, 0.01614, 0.8928, 0.01614, 0.8928, 0.01614, 0.8928, 0.01614, 0.8928, 0.01614, 0.8928, 0.01614, 0.8928, 0.01614, 0.8928, 0.01614, 0.8928, 0.01614, 0.8928, 0.01614, 0.8928, 0.01614, 0.8928, 0.01614, 0.8928, 0.01614, 0.8928, 0.01614, 0.8928, 0.01614, 0.8928, 0.01614, 0.8928, 0.01614, 0.8928, 0.01614, 0.8928, 0.01614, 0.8928, 0.01614, 0.8928, 0.01614, 0.8928, 0.01614, 0.8928, 0.01614, 0.8928, 0.01614, 0.8928, 0.01614, 0.8928, 0.01614, 0.8928, 0.01614, 0.8928, 0.01614, 0.8928, 0.01614, 0.8928, 0.01614, 0.8928, 0.01614, 0.8928, 0.01614, 0.8928, 0.01614, 0.8928, 0.01614, 0.8928, 0.01614, 0.8928, 0.01614, 0.8928, 0.01614, 0.8928, 0.01614, 0.8928, 0.01545, 0.8967, 0.01545, 0.8967, 0.01545, 0.8967, 0.01545, 0.8967, 0.01545, 0.8967, 0.01545, 0.8967, 0.01545, 0.8967, 0.01545, 0.8967, 0.01614, 0.8928, 0.01614, 0.8928, 0.01614, 0.8928, 0.01614, 0.8928, 0.01545, 0.8967, 0.01545, 0.8967, 0.01545, 0.8967, 0.01545, 0.8967, 0.01614, 0.8928, 0.01614, 0.8928, 0.01614, 0.8928, 0.01614, 0.8928, 0.01614, 0.8928, 0.01614, 0.8928, 0.01614, 0.8928, 0.01614, 0.8928, 0.01614, 0.8928, 0.01614, 0.8928, 0.01614, 0.8928, 0.01614, 0.8928, 0.01614, 0.8928, 0.01614, 0.8928, 0.01614, 0.8928, 0.01614, 0.8928, 0.01614, 0.8928, 0.01614, 0.8928, 0.01614, 0.8928, 0.01614, 0.8928, 0.01614, 0.8928, 0.01614, 0.8928, 0.01614, 0.8928, 0.01614, 0.8928, 0.01614, 0.8928, 0.01614, 0.8928, 0.01614, 0.8928, 0.01614, 0.8928, 0.01614, 0.8928, 0.01614, 0.8928, 0.01614, 0.8928, 0.01614, 0.8928, 0.01614, 0.8928, 0.01614, 0.8928, 0.01614, 0.8928, 0.01614, 0.8928, 0.01614, 0.8928, 0.01614, 0.8928, 0.01614, 0.8928, 0.01614, 0.8928, 0.01614, 0.8928, 0.01614, 0.8928, 0.01614, 0.8928, 0.01614, 0.8928, 0.01614, 0.8928, 0.01614, 0.8928, 0.01614, 0.8928, 0.01614, 0.8928, 0.01614, 0.8928, 0.01614, 0.8928, 0.01614, 0.8928, 0.01614, 0.8928, 0.01614, 0.8928, 0.01614, 0.8928, 0.01614, 0.8928, 0.01614, 0.8928, 0.01614, 0.8928, 0.01614, 0.8928, 0.01614, 0.8928, 0.01614, 0.8928, 0.01614, 0.8928, 0.01614, 0.8928, 0.01614, 0.8928, 0.01614, 0.8928, 0.01614, 0.8928, 0.01614, 0.8928, 0.01614, 0.8928, 0.01614, 0.8928, 0.01614, 0.8928, 0.01614, 0.8928, 0.01614, 0.8928, 0.01614, 0.8928, 0.01614, 0.8928, 0.01614, 0.8928, 0.01614, 0.8928, 0.01995, 0.9272, 0.01995, 0.9272, 0.01995, 0.9272, 0.01995, 0.9272, 0.01995, 0.9272, 0.01995, 0.9272, 0.01995, 0.9272, 0.01995, 0.9272, 0.01995, 0.9272, 0.01995, 0.9272, 0.01995, 0.9272, 0.01995, 0.9272, 0.01995, 0.9272, 0.01995, 0.9272, 0.01995, 0.9272, 0.01995, 0.9272, 0.01995, 0.9272, 0.01995, 0.9272, 0.01995, 0.9272, 0.01995, 0.9272, 0.01995, 0.9272, 0.01995, 0.9272, 0.01995, 0.9272, 0.01995, 0.9272, 0.01995, 0.9272, 0.01995, 0.9272, 0.01995, 0.9272, 0.01995, 0.9272, 0.01995, 0.9272, 0.01995, 0.9272, 0.01995, 0.9272, 0.01995, 0.9272, 0.01995, 0.9272, 0.01995, 0.9272, 0.01995, 0.9272, 0.01995, 0.9272, 0.02014, 0.9062, 0.02014, 0.9062, 0.02014, 0.9062, 0.02014, 0.9062, 0.02014, 0.9062, 0.02014, 0.9062, 0.02014, 0.9062, 0.02014, 0.9062, 0.01641, 0.8343, 0.01641, 0.8343, 0.01641, 0.8343, 0.01641, 0.8343, 0.02014, 0.9062, 0.02014, 0.9062, 0.02014, 0.9062, 0.02014, 0.9062, 0.01641, 0.8343, 0.01641, 0.8343, 0.01641, 0.8343, 0.01641, 0.8343, 0.02014, 0.9062, 0.02014, 0.9062, 0.02014, 0.9062, 0.02014, 0.9062, 0.02014, 0.9062, 0.02014, 0.9062, 0.02014, 0.9062, 0.02014, 0.9062, 0.02014, 0.9062, 0.02014, 0.9062, 0.02014, 0.9062, 0.02014, 0.9062, 0.02014, 0.9062, 0.02014, 0.9062, 0.02014, 0.9062, 0.02014, 0.9062, 0.02014, 0.9062, 0.02014, 0.9062, 0.02014, 0.9062, 0.02014, 0.9062, 0.02014, 0.9062, 0.02014, 0.9062, 0.02014, 0.9062, 0.02014, 0.9062, 0.02014, 0.9062, 0.02014, 0.9062, 0.02014, 0.9062, 0.02014, 0.9062, 0.02014, 0.9062, 0.02014, 0.9062, 0.02014, 0.9062, 0.02014, 0.9062, 0.02014, 0.9062, 0.02014, 0.9062, 0.02014, 0.9062, 0.02014, 0.9062, 0.01614, 0.8928, 0.01614, 0.8928, 0.01614, 0.8928, 0.01614, 0.8928, 0.01614, 0.8928, 0.01614, 0.8928, 0.01614, 0.8928, 0.01614, 0.8928, 0.01614, 0.8928, 0.01614, 0.8928, 0.01614, 0.8928, 0.01614, 0.8928, 0.01614, 0.8928, 0.01614, 0.8928, 0.01614, 0.8928, 0.01614, 0.8928, 0.01614, 0.8928, 0.01614, 0.8928, 0.01614, 0.8928, 0.01614, 0.8928, 0.01614, 0.8928, 0.01614, 0.8928, 0.01614, 0.8928, 0.01614, 0.8928, 0.01614, 0.8928, 0.01614, 0.8928, 0.01614, 0.8928, 0.01614, 0.8928, 0.01614, 0.8928, 0.01614, 0.8928, 0.01614, 0.8928, 0.01614, 0.8928, 0.01614, 0.8928, 0.01614, 0.8928, 0.01614, 0.8928, 0.01614, 0.8928, 0.01614, 0.8928, 0.01614, 0.8928, 0.01614, 0.8928, 0.01614, 0.8928, 0.01614, 0.8928, 0.01614, 0.8928, 0.01614, 0.8928, 0.01614, 0.8928, 0.01614, 0.8928, 0.01614, 0.8928, 0.01614, 0.8928, 0.01614, 0.8928, 0.01614, 0.8928, 0.01614, 0.8928, 0.01614, 0.8928, 0.01614, 0.8928, 0.01614, 0.8928, 0.01614, 0.8928, 0.01614, 0.8928, 0.01614, 0.8928, 0.01614, 0.8928, 0.01614, 0.8928, 0.01614, 0.8928, 0.01614, 0.8928, 0.01614, 0.8928, 0.01614, 0.8928, 0.01614, 0.8928, 0.01614, 0.8928, 0.01614, 0.8928, 0.01614, 0.8928, 0.01614, 0.8928, 0.01614, 0.8928, 0.01614, 0.8928, 0.01614, 0.8928, 0.01614, 0.8928, 0.01614, 0.8928, 0.01614, 0.8928, 0.01614, 0.8928, 0.01614, 0.8928, 0.01614, 0.8928, 0.01614, 0.8928, 0.01614, 0.8928, 0.01614, 0.8928, 0.01614, 0.8928, 0.01614, 0.8928, 0.01614, 0.8928, 0.01614, 0.8928, 0.01614, 0.8928, 0.01614, 0.8928, 0.01614, 0.8928, 0.01614, 0.8928, 0.01614, 0.8928, 0.01614, 0.8928, 0.01614, 0.8928, 0.01614, 0.8928, 0.01614, 0.8928, 0.01614, 0.8928, 0.01614, 0.8928, 0.01614, 0.8928, 0.01614, 0.8928, 0.01614, 0.8928, 0.01614, 0.8928, 0.01614, 0.8928, 0.01614, 0.8928, 0.01614, 0.8928, 0.01614, 0.8928, 0.01614, 0.8928, 0.01614, 0.8928, 0.01614, 0.8928, 0.01614, 0.8928, 0.01614, 0.8928, 0.01614, 0.8928, 0.01614, 0.8928, 0.01614, 0.8928, 0.01614, 0.8928, 0.01614, 0.8928, 0.01614, 0.8928, 0.01614, 0.8928, 0.01614, 0.8928, 0.01614, 0.8928, 0.01614, 0.8928, 0.01614, 0.8928, 0.01614, 0.8928, 0.01614, 0.8928, 0.01614, 0.8928, 0.01614, 0.8928, 0.01614, 0.8928, 0.01614, 0.8928, 0.01614, 0.8928, 0.01614, 0.8928, 0.01614, 0.8928, 0.01614, 0.8928, 0.01614, 0.8928, 0.01614, 0.8928, 0.01614, 0.8928, 0.01614, 0.8928, 0.01614, 0.8928, 0.01614, 0.8928, 0.01614, 0.8928, 0.01614, 0.8928, 0.01614, 0.8928, 0.01614, 0.8928, 0.01614, 0.8928, 0.01614, 0.8928, 0.01614, 0.8928, 0.01614, 0.8928, 0.01614, 0.8928, 0.01614, 0.8928, 0.01614, 0.8928, 0.01614, 0.8928, 0.01614, 0.8928, 0.01614, 0.8928, 0.01614, 0.8928, 0.01614, 0.8928, 0.01614, 0.8928, 0.01614, 0.8928, 0.01614, 0.8928, 0.01614, 0.8928, 0.01614, 0.8928, 0.01614, 0.8928, 0.01614, 0.8928, 0.01614, 0.8928, 0.01614, 0.8928, 0.01614, 0.8928, 0.01614, 0.8928, 0.01614, 0.8928, 0.01614, 0.8928, 0.01614, 0.8928, 0.01614, 0.8928, 0.01614, 0.8928, 0.01614, 0.8928, 0.01614, 0.8928, 0.01614, 0.8928, 0.01614, 0.8928, 0.01614, 0.8928, 0.01614, 0.8928, 0.01614, 0.8928, 0.01614, 0.8928, 0.01614, 0.8928, 0.01614, 0.8928, 0.01614, 0.8928, 0.01614, 0.8928, 0.01614, 0.8928, 0.01614, 0.8928, 0.01614, 0.8928, 0.01614, 0.8928, 0.01614, 0.8928, 0.01614, 0.8928, 0.01614, 0.8928, 0.01614, 0.8928, 0.01614, 0.8928, 0.01614, 0.8928, 0.01614, 0.8928, 0.01614, 0.8928, 0.01614, 0.8928, 0.01614, 0.8928, 0.01614, 0.8928, 0.01614, 0.8928, 0.01614, 0.8928, 0.01614, 0.8928, 0.01614, 0.8928, 0.01614, 0.8928, 0.01614, 0.8928, 0.01614, 0.8928, 0.01614, 0.8928, 0.01614, 0.8928, 0.01614, 0.8928, 0.01614, 0.8928, 0.01614, 0.8928, 0.01614, 0.8928, 0.01614, 0.8928, 0.01614, 0.8928, 0.01614, 0.8928, 0.01614, 0.8928, 0.01614, 0.8928, 0.01614, 0.8928, 0.01614, 0.8928, 0.01614, 0.8928, 0.01614, 0.8928, 0.01614, 0.8928, 0.01614, 0.8928, 0.01614, 0.8928, 0.01614, 0.8928, 0.01614, 0.8928, 0.01614, 0.8928, 0.01614, 0.8928, 0.01614, 0.8928, 0.01614, 0.8928, 0.01614, 0.8928, 0.01614, 0.8928, 0.01614, 0.8928, 0.01614, 0.8928, 0.01614, 0.8928, 0.01614, 0.8928, 0.01614, 0.8928, 0.01614, 0.8928, 0.01614, 0.8928, 0.01614, 0.8928, 0.01614, 0.8928, 0.01614, 0.8928, 0.01614, 0.8928, 0.01614, 0.8928, 0.01614, 0.8928, 0.01614, 0.8928, 0.01614, 0.8928, 0.01614, 0.8928, 0.01614, 0.8928, 0.01614, 0.8928, 0.01614, 0.8928, 0.01614, 0.8928, 0.01614, 0.8928, 0.01614, 0.8928, 0.01614, 0.8928, 0.01614, 0.8928, 0.01614, 0.8928, 0.01614, 0.8928, 0.01614, 0.8928, 0.01614, 0.8928, 0.01614, 0.8928, 0.01614, 0.8928, 0.01614, 0.8928, 0.01614, 0.8928, 0.01614, 0.8928, 0.01614, 0.8928, 0.01614, 0.8928, 0.01614, 0.8928, 0.01614, 0.8928, 0.01614, 0.8928, 0.01614, 0.8928, 0.01614, 0.8928, 0.01614, 0.8928, 0.01614, 0.8928, 0.01614, 0.8928, 0.01614, 0.8928, 0.01614, 0.8928, 0.01614, 0.8928, 0.01614, 0.8928, 0.01614, 0.8928, 0.01614, 0.8928, 0.01614, 0.8928, 0.01614, 0.8928, 0.01614, 0.8928, 0.01614, 0.8928, 0.01614, 0.8928, 0.01614, 0.8928, 0.01614, 0.8928, 0.01614, 0.8928, 0.01614, 0.8928, 0.01614, 0.8928, 0.01614, 0.8928, 0.01614, 0.8928, 0.01614, 0.8928, 0.01614, 0.8928, 0.01614, 0.8928, 0.01614, 0.8928, 0.01614, 0.8928, 0.01614, 0.8928, 0.01614, 0.8928, 0.01614, 0.8928, 0.01614, 0.8928, 0.01614, 0.8928, 0.01614, 0.8928, 0.01614, 0.8928, 0.01614, 0.8928, 0.01614, 0.8928, 0.01614, 0.8928, 0.01614, 0.8928, 0.01614, 0.8928, 0.01614, 0.8928, 0.01614, 0.8928, 0.01614, 0.8928, 0.01614, 0.8928, 0.01614, 0.8928, 0.01614, 0.8928, 0.01614, 0.8928, 0.01614, 0.8928, 0.01614, 0.8928, 0.01614, 0.8928, 0.01614, 0.8928, 0.01614, 0.8928, 0.01614, 0.8928, 0.01614, 0.8928, 0.01614, 0.8928, 0.01614, 0.8928, 0.01614, 0.8928, 0.01614, 0.8928, 0.01614, 0.8928, 0.01614, 0.8928, 0.01614, 0.8928, 0.01614, 0.8928, 0.01614, 0.8928, 0.01614, 0.8928, 0.01614, 0.8928, 0.01614, 0.8928, 0.01614, 0.8928, 0.01614, 0.8928, 0.01614, 0.8928, 0.01614, 0.8928, 0.01614, 0.8928, 0.01614, 0.8928, 0.01614, 0.8928, 0.01614, 0.8928, 0.01614, 0.8928, 0.01614, 0.8928, 0.01614, 0.8928, 0.01614, 0.8928, 0.01614, 0.8928, 0.01614, 0.8928, 0.01614, 0.8928, 0.01614, 0.8928, 0.01614, 0.8928, 0.01614, 0.8928, 0.01614, 0.8928, 0.01614, 0.8928, 0.01614, 0.8928, 0.01614, 0.8928, 0.01614, 0.8928, 0.01614, 0.8928, 0.01614, 0.8928, 0.01614, 0.8928, 0.01614, 0.8928, 0.01614, 0.8928, 0.01614, 0.8928, 0.01614, 0.8928, 0.01614, 0.8928, 0.01614, 0.8928, 0.01614, 0.8928, 0.01614, 0.8928, 0.02014, 0.9062, 0.02014, 0.9062, 0.02014, 0.9062, 0.02014, 0.9062, 0.02014, 0.9062, 0.02014, 0.9062, 0.02014, 0.9062, 0.02014, 0.9062, 0.02014, 0.9062, 0.02014, 0.9062, 0.02014, 0.9062, 0.02014, 0.9062, 0.02014, 0.9062, 0.02014, 0.9062, 0.02014, 0.9062, 0.02014, 0.9062, 0.02014, 0.9062, 0.02014, 0.9062, 0.02014, 0.9062, 0.02014, 0.9062, 0.02014, 0.9062, 0.02014, 0.9062, 0.02014, 0.9062, 0.02014, 0.9062, 0.02014, 0.9062, 0.02014, 0.9062, 0.02014, 0.9062, 0.02014, 0.9062, 0.02014, 0.9062, 0.02014, 0.9062, 0.02014, 0.9062, 0.02014, 0.9062, 0.02014, 0.9062, 0.02014, 0.9062, 0.02014, 0.9062, 0.02014, 0.9062, 0.02014, 0.9062, 0.02014, 0.9062, 0.02014, 0.9062, 0.02014, 0.9062, 0.02014, 0.9062, 0.02014, 0.9062, 0.02014, 0.9062, 0.02014, 0.9062, 0.02014, 0.9062, 0.02014, 0.9062, 0.02014, 0.9062, 0.02014, 0.9062, 0.02014, 0.9062, 0.02014, 0.9062, 0.02014, 0.9062, 0.02014, 0.9062, 0.02014, 0.9062, 0.02014, 0.9062, 0.02014, 0.9062, 0.02014, 0.9062, 0.02014, 0.9062, 0.02014, 0.9062, 0.02014, 0.9062, 0.02014, 0.9062, 0.02014, 0.9062, 0.02014, 0.9062, 0.02014, 0.9062, 0.02014, 0.9062, 0.02014, 0.9062, 0.02014, 0.9062, 0.02014, 0.9062, 0.02014, 0.9062, 0.02014, 0.9062, 0.02014, 0.9062, 0.02014, 0.9062, 0.02014, 0.9062, 0.02014, 0.9062, 0.02014, 0.9062, 0.02014, 0.9062, 0.02014, 0.9062, 0.02014, 0.9062, 0.02014, 0.9062, 0.02014, 0.9062, 0.02014, 0.9062, 0.02014, 0.9062, 0.02014, 0.9062, 0.02014, 0.9062, 0.02014, 0.9062, 0.02014, 0.9062, 0.02014, 0.9062, 0.02014, 0.9062, 0.02014, 0.9062, 0.02014, 0.9062, 0.02014, 0.9062, 0.02014, 0.9062, 0.02014, 0.9062, 0.02014, 0.9062, 0.02014, 0.9062, 0.02014, 0.9062, 0.02014, 0.9062, 0.02014, 0.9062, 0.02014, 0.9062, 0.02014, 0.9062, 0.02014, 0.9062, 0.02014, 0.9062, 0.02014, 0.9062, 0.02014, 0.9062, 0.02014, 0.9062, 0.02014, 0.9062, 0.02014, 0.9062, 0.02014, 0.9062, 0.02014, 0.9062, 0.02014, 0.9062, 0.02014, 0.9062, 0.02014, 0.9062, 0.02014, 0.9062, 0.02014, 0.9062, 0.02014, 0.9062, 0.02014, 0.9062, 0.02014, 0.9062, 0.02014, 0.9062, 0.02014, 0.9062, 0.02014, 0.9062, 0.02014, 0.9062, 0.02014, 0.9062, 0.02014, 0.9062, 0.02014, 0.9062, 0.02014, 0.9062, 0.02014, 0.9062, 0.02014, 0.9062, 0.02014, 0.9062, 0.02014, 0.9062, 0.02014, 0.9062, 0.02014, 0.9062, 0.02014, 0.9062, 0.02014, 0.9062, 0.02014, 0.9062, 0.02014, 0.9062, 0.02014, 0.9062, 0.02014, 0.9062, 0.02014, 0.9062, 0.02014, 0.9062, 0.02014, 0.9062, 0.02014, 0.9062, 0.02014, 0.9062, 0.02014, 0.9062, 0.02014, 0.9062, 0.02014, 0.9062, 0.02014, 0.9062, 0.02014, 0.9062, 0.02014, 0.9062, 0.0146, 0.8928, 0.0146, 0.8928, 0.0146, 0.8928, 0.0146, 0.8928, 0.0146, 0.8928, 0.0146, 0.8928, 0.0146, 0.8928, 0.0146, 0.8928, 0.0146, 0.8928, 0.0146, 0.8928, 0.0146, 0.8928, 0.0146, 0.8928, 0.0146, 0.8928, 0.0146, 0.8928, 0.0146, 0.8928, 0.0146, 0.8928, 0.0146, 0.8928, 0.0146, 0.8928, 0.0146, 0.8928, 0.0146, 0.8928, 0.0146, 0.8928, 0.0146, 0.8928, 0.0146, 0.8928, 0.0146, 0.8928, 0.0146, 0.8928, 0.0146, 0.8928, 0.0146, 0.8928, 0.0146, 0.8928, 0.0146, 0.8928, 0.0146, 0.8928, 0.0146, 0.8928, 0.0146, 0.8928, 0.0146, 0.8928, 0.0146, 0.8928, 0.0146, 0.8928, 0.0146, 0.8928, 0.0146, 0.8928, 0.0146, 0.8928, 0.01614, 0.8928, 0.01614, 0.8928, 0.01614, 0.8928, 0.01614, 0.8928, 0.01614, 0.8928, 0.01614, 0.8928, 0.01614, 0.8928, 0.01614, 0.8928, 0.01614, 0.8928, 0.01614, 0.8928, 0.01614, 0.8928, 0.01614, 0.8928, 0.01614, 0.8928, 0.01614, 0.8928, 0.01614, 0.8928, 0.01614, 0.8928, 0.01614, 0.8928, 0.01614, 0.8928, 0.01614, 0.8928, 0.01614, 0.8928, 0.01614, 0.8928, 0.01614, 0.8928, 0.01614, 0.8928, 0.01614, 0.8928, 0.01614, 0.8928, 0.01614, 0.8928, 0.01614, 0.8928, 0.01614, 0.8928, 0.01614, 0.8928, 0.01614, 0.8928, 0.01614, 0.8928, 0.01614, 0.8928, 0.01614, 0.8928, 0.01614, 0.8928, 0.01614, 0.8928, 0.01614, 0.8928, 0.01614, 0.8928, 0.01614, 0.8928, 0.01614, 0.8928, 0.01614, 0.8928, 0.01614, 0.8928, 0.01614, 0.8928, 0.01614, 0.8928, 0.01614, 0.8928, 0.01614, 0.8928, 0.01614, 0.8928, 0.01614, 0.8928, 0.01614, 0.8928, 0.01614, 0.8928, 0.01614, 0.8928, 0.01614, 0.8928, 0.01614, 0.8928, 0.01614, 0.8928, 0.01614, 0.8928, 0.01614, 0.8928, 0.01614, 0.8928, 0.01614, 0.8928, 0.01614, 0.8928, 0.01614, 0.8928, 0.01614, 0.8928, 0.01614, 0.8928, 0.01614, 0.8928, 0.01614, 0.8928, 0.01614, 0.8928, 0.01614, 0.8928, 0.01614, 0.8928, 0.01614, 0.8928, 0.01614, 0.8928, 0.01614, 0.8928, 0.01614, 0.8928, 0.01614, 0.8928, 0.01614, 0.8928, 0.01614, 0.8928, 0.01614, 0.8928, 0.01614, 0.8928, 0.01614, 0.8928, 0.01614, 0.8928, 0.01614, 0.8928, 0.01614, 0.8928, 0.01614, 0.8928, 0.01614, 0.8928, 0.01614, 0.8928, 0.01614, 0.8928, 0.01614, 0.8928, 0.01614, 0.8928, 0.01614, 0.8928, 0.01614, 0.8928, 0.01614, 0.8928, 0.01614, 0.8928, 0.01614, 0.8928, 0.01614, 0.8928, 0.01614, 0.8928, 0.01614, 0.8928, 0.01614, 0.8928, 0.01614, 0.8928, 0.01614, 0.8928, 0.01614, 0.8928, 0.01614, 0.8928, 0.01614, 0.8928, 0.01614, 0.8928, 0.01614, 0.8928, 0.01614, 0.8928, 0.01614, 0.8928, 0.01614, 0.8928, 0.01614, 0.8928, 0.01614, 0.8928, 0.01614, 0.8928, 0.01614, 0.8928, 0.01614, 0.8928, 0.01614, 0.8928, 0.01614, 0.8928, 0.01614, 0.8928, 0.01614, 0.8928, 0.01614, 0.8928, 0.01614, 0.8928, 0.01614, 0.8928, 0.01614, 0.8928, 0.01614, 0.8928, 0.01614, 0.8928, 0.01614, 0.8928, 0.01614, 0.8928, 0.01614, 0.8928, 0.01614, 0.8928, 0.01614, 0.8928, 0.01614, 0.8928, 0.01614, 0.8928, 0.01614, 0.8928, 0.01614, 0.8928, 0.01614, 0.8928, 0.01614, 0.8928, 0.01614, 0.8928, 0.01614, 0.8928, 0.01614, 0.8928, 0.01614, 0.8928, 0.01614, 0.8928, 0.01614, 0.8928, 0.01614, 0.8928, 0.01614, 0.8928, 0.01614, 0.8928, 0.01614, 0.8928, 0.01614, 0.8928, 0.01614, 0.8928, 0.01614, 0.8928, 0.01614, 0.8928, 0.01614, 0.8928, 0.01614, 0.8928, 0.01614, 0.8928, 0.01614, 0.8928, 0.01614, 0.8928, 0.01614, 0.8928, 0.01614, 0.8928, 0.01614, 0.8928, 0.01614, 0.8928, 0.01614, 0.8928, 0.01614, 0.8928, 0.01614, 0.8928, 0.01614, 0.8928, 0.01614, 0.8928, 0.01614, 0.8928, 0.01614, 0.8928, 0.01614, 0.8928, 0.01614, 0.8928, 0.01614, 0.8928, 0.01614, 0.8928, 0.01614, 0.8928, 0.01614, 0.8928, 0.01614, 0.8928, 0.01614, 0.8928, 0.01614, 0.8928, 0.01614, 0.8928, 0.01614, 0.8928, 0.01614, 0.8928, 0.01614, 0.8928, 0.01614, 0.8928, 0.01614, 0.8928, 0.01614, 0.8928, 0.01614, 0.8928, 0.01614, 0.8928, 0.01614, 0.8928, 0.01614, 0.8928, 0.01614, 0.8928, 0.01614, 0.8928, 0.01614, 0.8928, 0.01614, 0.8928, 0.01614, 0.8928, 0.01614, 0.8928, 0.01614, 0.8928, 0.01614, 0.8928, 0.01614, 0.8928, 0.01614, 0.8928, 0.01614, 0.8928, 0.01614, 0.8928, 0.01614, 0.8928, 0.01614, 0.8928, 0.01614, 0.8928, 0.01614, 0.8928, 0.01614, 0.8928, 0.01614, 0.8928, 0.01614, 0.8928, 0.01614, 0.8928, 0.01614, 0.8928, 0.01614, 0.8928, 0.01614, 0.8928, 0.01614, 0.8928, 0.01614, 0.8928, 0.01614, 0.8928, 0.01614, 0.8928, 0.01614, 0.8928, 0.01614, 0.8928, 0.01614, 0.8928, 0.01614, 0.8928, 0.01614, 0.8928, 0.01614, 0.8928, 0.01614, 0.8928, 0.01614, 0.8928, 0.01614, 0.8928, 0.01614, 0.8928, 0.01614, 0.8928, 0.01614, 0.8928, 0.01614, 0.8928, 0.01614, 0.8928, 0.01614, 0.8928, 0.01614, 0.8928, 0.01614, 0.8928, 0.01614, 0.8928, 0.01614, 0.8928, 0.01614, 0.8928, 0.01614, 0.8928, 0.01614, 0.8928, 0.01614, 0.8928, 0.01614, 0.8928, 0.01614, 0.8928, 0.01614, 0.8928, 0.01614, 0.8928, 0.01614, 0.8928, 0.01614, 0.8928, 0.01614, 0.8928, 0.01614, 0.8928, 0.01614, 0.8928, 0.01614, 0.8928, 0.01614, 0.8928, 0.01614, 0.8928, 0.01614, 0.8928, 0.01614, 0.8928, 0.01614, 0.8928, 0.01614, 0.8928, 0.01614, 0.8928, 0.01614, 0.8928, 0.01614, 0.8928, 0.01614, 0.8928, 0.01614, 0.8928, 0.01614, 0.8928, 0.01614, 0.8928, 0.01614, 0.8928, 0.01614, 0.8928, 0.01614, 0.8928, 0.01614, 0.8928, 0.01614, 0.8928, 0.01614, 0.8928, 0.01614, 0.8928, 0.01614, 0.8928, 0.01614, 0.8928, 0.01614, 0.8928, 0.01614, 0.8928, 0.01614, 0.8928, 0.01614, 0.8928, 0.01614, 0.8928, 0.01614, 0.8928, 0.01614, 0.8928, 0.01614, 0.8928, 0.01614, 0.8928, 0.01614, 0.8928, 0.01614, 0.8928, 0.01614, 0.8928, 0.01614, 0.8928, 0.01614, 0.8928, 0.01614, 0.8928, 0.01614, 0.8928, 0.01614, 0.8928, 0.01614, 0.8928, 0.01614, 0.8928, 0.01614, 0.8928, 0.01614, 0.8928, 0.01614, 0.8928, 0.01614, 0.8928, 0.01614, 0.8928, 0.01614, 0.8928, 0.01614, 0.8928, 0.01614, 0.8928, 0.01614, 0.8928, 0.01614, 0.8928, 0.01614, 0.8928, 0.01614, 0.8928, 0.01614, 0.8928, 0.01614, 0.8928, 0.01614, 0.8928, 0.01614, 0.8928, 0.01614, 0.8928, 0.01614, 0.8928, 0.01614, 0.8928, 0.01614, 0.8928, 0.01614, 0.8928, 0.01614, 0.8928, 0.01614, 0.8928, 0.01614, 0.8928, 0.01614, 0.8928, 0.01614, 0.8928, 0.01614, 0.8928, 0.01614, 0.8928, 0.01614, 0.8928, 0.01614, 0.8928, 0.01614, 0.8928, 0.01614, 0.8928, 0.01614, 0.8928, 0.01614, 0.8928, 0.01614, 0.8928, 0.01614, 0.8928, 0.01614, 0.8928, 0.01614, 0.8928, 0.01614, 0.8928, 0.01614, 0.8928, 0.01614, 0.8928, 0.01614, 0.8928, 0.01614, 0.8928, 0.01614, 0.8928, 0.01614, 0.8928, 0.01614, 0.8928, 0.01614, 0.8928, 0.01614, 0.8928, 0.01614, 0.8928, 0.01614, 0.8928, 0.01614, 0.8928, 0.01614, 0.8928, 0.01614, 0.8928, 0.01614, 0.8928, 0.01614, 0.8928, 0.01614, 0.8928, 0.01614, 0.8928, 0.01614, 0.8928, 0.01614, 0.8928, 0.01614, 0.8928, 0.01614, 0.8928, 0.01614, 0.8928, 0.01614, 0.8928, 0.01614, 0.8928, 0.01614, 0.8928, 0.01614, 0.8928, 0.01614, 0.8928, 0.01614, 0.8928, 0.01614, 0.8928, 0.01614, 0.8928, 0.01614, 0.8928, 0.01614, 0.8928, 0.01614, 0.8928, 0.01614, 0.8928, 0.01614, 0.8928, 0.01614, 0.8928, 0.01614, 0.8928, 0.01614, 0.8928, 0.01614, 0.8928, 0.01614, 0.8928, 0.01614, 0.8928, 0.01614, 0.8928, 0.01614, 0.8928, 0.01614, 0.8928, 0.01614, 0.8928, 0.01614, 0.8928, 0.01614, 0.8928, 0.01614, 0.8928, 0.01614, 0.8928, 0.01614, 0.8928, 0.01614, 0.8928, 0.01614, 0.8928, 0.01614, 0.8928, 0.01614, 0.8928, 0.01614, 0.8928, 0.01614, 0.8928, 0.01614, 0.8928, 0.01614, 0.8928, 0.01614, 0.8928, 0.01614, 0.8928, 0.01614, 0.8928, 0.01614, 0.8928, 0.01614, 0.8928, 0.01614, 0.8928, 0.01614, 0.8928, 0.01614, 0.8928, 0.01614, 0.8928, 0.01614, 0.8928, 0.01614, 0.8928, 0.01614, 0.8928, 0.01614, 0.8928, 0.01614, 0.8928, 0.01614, 0.8928, 0.01614, 0.8928, 0.01614, 0.8928, 0.01614, 0.8928, 0.01614, 0.8928, 0.01614, 0.8928, 0.01614, 0.8928, 0.01614, 0.8928, 0.01614, 0.8928, 0.01614, 0.8928, 0.01614, 0.8928, 0.01614, 0.8928, 0.01614, 0.8928, 0.01614, 0.8928, 0.01614, 0.8928, 0.01614, 0.8928, 0.01614, 0.8928, 0.01614, 0.8928, 0.01614, 0.8928, 0.01614, 0.8928, 0.01614, 0.8928, 0.01614, 0.8928, 0.01614, 0.8928, 0.01614, 0.8928, 0.01614, 0.8928, 0.01614, 0.8928, 0.01614, 0.8928, 0.01614, 0.8928, 0.01614, 0.8928, 0.01614, 0.8928, 0.01614, 0.8928, 0.01614, 0.8928, 0.01614, 0.8928, 0.01614, 0.8928, 0.01614, 0.8928, 0.01614, 0.8928, 0.01614, 0.8928, 0.01614, 0.8928, 0.01614, 0.8928, 0.01614, 0.8928, 0.01614, 0.8928, 0.01614, 0.8928, 0.01614, 0.8928, 0.01614, 0.8928, 0.01614, 0.8928, 0.01614, 0.8928, 0.01614, 0.8928, 0.01614, 0.8928, 0.01614, 0.8928, 0.01614, 0.8928, 0.01614, 0.8928, 0.01614, 0.8928, 0.01614, 0.8928, 0.01614, 0.8928, 0.01614, 0.8928, 0.01614, 0.8928, 0.01614, 0.8928, 0.01614, 0.8928, 0.01614, 0.8928, 0.01614, 0.8928, 0.01614, 0.8928, 0.01614, 0.8928, 0.01614, 0.8928, 0.01614, 0.8928, 0.01614, 0.8928, 0.01614, 0.8928, 0.01614, 0.8928, 0.01614, 0.8928, 0.01614, 0.8928, 0.01614, 0.8928, 0.01614, 0.8928, 0.01614, 0.8928, 0.01614, 0.8928, 0.01614, 0.8928, 0.01614, 0.8928, 0.01614, 0.8928, 0.01614, 0.8928, 0.01614, 0.8928, 0.01614, 0.8928, 0.01614, 0.8928, 0.01614, 0.8928, 0.01614, 0.8928, 0.01614, 0.8928, 0.01614, 0.8928, 0.01614, 0.8928, 0.01614, 0.8928, 0.01614, 0.8928, 0.01614, 0.8928, 0.01614, 0.8928, 0.01614, 0.8928, 0.01614, 0.8928, 0.01614, 0.8928, 0.01614, 0.8928, 0.01614, 0.8928, 0.01614, 0.8928, 0.01614, 0.8928, 0.01614, 0.8928, 0.01614, 0.8928, 0.01614, 0.8928, 0.01614, 0.8928, 0.01614, 0.8928, 0.01614, 0.8928, 0.01614, 0.8928, 0.01614, 0.8928, 0.01614, 0.8928, 0.01614, 0.8928, 0.01614, 0.8928, 0.01614, 0.8928, 0.01614, 0.8928, 0.01614, 0.8928, 0.01614, 0.8928, 0.01614, 0.8928, 0.01614, 0.8928, 0.01614, 0.8928, 0.01614, 0.8928, 0.01614, 0.8928, 0.01614, 0.8928, 0.01614, 0.8928, 0.01614, 0.8928, 0.01614, 0.8928, 0.01614, 0.8928, 0.01614, 0.8928, 0.01614, 0.8928, 0.01614, 0.8928, 0.01614, 0.8928, 0.01614, 0.8928, 0.01614, 0.8928, 0.01614, 0.8928, 0.01614, 0.8928, 0.01614, 0.8928, 0.01614, 0.8928, 0.01614, 0.8928, 0.01614, 0.8928, 0.01614, 0.8928, 0.01614, 0.8928, 0.01614, 0.8928, 0.01614, 0.8928, 0.01614, 0.8928, 0.01614, 0.8928, 0.01614, 0.8928, 0.01614, 0.8928, 0.01614, 0.8928, 0.01614, 0.8928, 0.01614, 0.8928, 0.01614, 0.8928, 0.01614, 0.8928, 0.01614, 0.8928, 0.01614, 0.8928, 0.01614, 0.8928, 0.01614, 0.8928, 0.01614, 0.8928, 0.01614, 0.8928, 0.01614, 0.8928, 0.01614, 0.8928, 0.01614, 0.8928, 0.01614, 0.8928, 0.01614, 0.8928, 0.01614, 0.8928, 0.01614, 0.8928, 0.01572, 0.936, 0.01572, 0.936, 0.01572, 0.936, 0.01572, 0.936, 0.01572, 0.936, 0.01572, 0.936, 0.01572, 0.936, 0.01572, 0.936, 0.01572, 0.936, 0.01572, 0.936, 0.01572, 0.936, 0.01572, 0.936, 0.01572, 0.936, 0.01572, 0.936, 0.01572, 0.936, 0.01572, 0.936, 0.01572, 0.936, 0.01572, 0.936, 0.01572, 0.936, 0.01572, 0.936, 0.01557, 0.9557, 0.01557, 0.9557, 0.01557, 0.9557, 0.01557, 0.9557, 0.01572, 0.936, 0.01572, 0.936, 0.01572, 0.936, 0.01572, 0.936, 0.01572, 0.936, 0.01572, 0.936, 0.01572, 0.936, 0.01572, 0.936, 0.01545, 0.8967, 0.01545, 0.8967, 0.01545, 0.8967, 0.01545, 0.8967, 0.01557, 0.9557, 0.01557, 0.9557, 0.01557, 0.9557, 0.01557, 0.9557, 0.01557, 0.9557, 0.01557, 0.9557, 0.01557, 0.9557, 0.01557, 0.9557, 0.01557, 0.9557, 0.01557, 0.9557, 0.01557, 0.9557, 0.01557, 0.9557, 0.01557, 0.9557, 0.01557, 0.9557, 0.01557, 0.9557, 0.01557, 0.9557, 0.01557, 0.9557, 0.01557, 0.9557, 0.01557, 0.9557, 0.01557, 0.9557, 0.01557, 0.9557, 0.01557, 0.9557, 0.01557, 0.9557, 0.01557, 0.9557, 0.01545, 0.8967, 0.01545, 0.8967, 0.01545, 0.8967, 0.01545, 0.8967, 0.01545, 0.8967, 0.01545, 0.8967, 0.01545, 0.8967, 0.01545, 0.8967, 0.01545, 0.8967, 0.01545, 0.8967, 0.01545, 0.8967, 0.01545, 0.8967, 0.01545, 0.8967, 0.01545, 0.8967, 0.01545, 0.8967, 0.01545, 0.8967, 0.01545, 0.8967, 0.01545, 0.8967, 0.01545, 0.8967, 0.01545, 0.8967, 0.01545, 0.8967, 0.01545, 0.8967, 0.01545, 0.8967, 0.01545, 0.8967, 0.01545, 0.8967, 0.01545, 0.8967, 0.01545, 0.8967, 0.01545, 0.8967, 0.01545, 0.8967, 0.01545, 0.8967, 0.01545, 0.8967, 0.01545, 0.8967, 0.01545, 0.8967, 0.01545, 0.8967, 0.01545, 0.8967, 0.01545, 0.8967, 0.01545, 0.8967, 0.01545, 0.8967, 0.01545, 0.8967, 0.01545, 0.8967, 0.01545, 0.8967, 0.01545, 0.8967, 0.01545, 0.8967, 0.01545, 0.8967, 0.01545, 0.8967, 0.01545, 0.8967, 0.01545, 0.8967, 0.01545, 0.8967, 0.01545, 0.8967, 0.01545, 0.8967, 0.01545, 0.8967, 0.01545, 0.8967, 0.01545, 0.8967, 0.01545, 0.8967, 0.01545, 0.8967, 0.01545, 0.8967, 0.01545, 0.8967, 0.01545, 0.8967, 0.01545, 0.8967, 0.01545, 0.8967, 0.01545, 0.8967, 0.01545, 0.8967, 0.01545, 0.8967, 0.01545, 0.8967, 0.01545, 0.8967, 0.01545, 0.8967, 0.01545, 0.8967, 0.01545, 0.8967, 0.01545, 0.8967, 0.01545, 0.8967, 0.01545, 0.8967, 0.01545, 0.8967, 0.01545, 0.8967, 0.01545, 0.8967, 0.01545, 0.8967, 0.01545, 0.8967, 0.01545, 0.8967, 0.01545, 0.8967, 0.01545, 0.8967, 0.01545, 0.8967, 0.01545, 0.8967, 0.01545, 0.8967, 0.01545, 0.8967, 0.01545, 0.8967, 0.01545, 0.8967, 0.01545, 0.8967, 0.01545, 0.8967, 0.01545, 0.8967, 0.01545, 0.8967, 0.01545, 0.8967, 0.01545, 0.8967, 0.01545, 0.8967, 0.01545, 0.8967, 0.01545, 0.8967, 0.01545, 0.8967, 0.01545, 0.8967, 0.01545, 0.8967, 0.01545, 0.8967, 0.01545, 0.8967, 0.01545, 0.8967, 0.01545, 0.8967, 0.01545, 0.8967, 0.01545, 0.8967, 0.01545, 0.8967, 0.01545, 0.8967, 0.01545, 0.8967, 0.01545, 0.8967, 0.01545, 0.8967, 0.01545, 0.8967, 0.01545, 0.8967, 0.01545, 0.8967, 0.01545, 0.8967, 0.01545, 0.8967, 0.01545, 0.8967, 0.01545, 0.8967, 0.01545, 0.8967, 0.01545, 0.8967, 0.01545, 0.8967, 0.01545, 0.8967, 0.01545, 0.8967, 0.01545, 0.8967, 0.01545, 0.8967, 0.01545, 0.8967, 0.01545, 0.8967, 0.01545, 0.8967, 0.01545, 0.8967, 0.01545, 0.8967, 0.01545, 0.8967, 0.01545, 0.8967, 0.01545, 0.8967, 0.01545, 0.8967, 0.01545, 0.8967, 0.01545, 0.8967, 0.01545, 0.8967, 0.01545, 0.8967, 0.01545, 0.8967, 0.01545, 0.8967, 0.01545, 0.8967, 0.01545, 0.8967, 0.01545, 0.8967, 0.01545, 0.8967, 0.01545, 0.8967, 0.01545, 0.8967, 0.01545, 0.8967, 0.01545, 0.8967, 0.01545, 0.8967, 0.01545, 0.8967, 0.01545, 0.8967, 0.01545, 0.8967, 0.01545, 0.8967, 0.01545, 0.8967, 0.01545, 0.8967, 0.01545, 0.8967, 0.01545, 0.8967, 0.01545, 0.8967, 0.01545, 0.8967, 0.01545, 0.8967, 0.01545, 0.8967, 0.01545, 0.8967, 0.01545, 0.8967, 0.01545, 0.8967, 0.01545, 0.8967, 0.01545, 0.8967, 0.01545, 0.8967, 0.01545, 0.8967, 0.01545, 0.8967, 0.01545, 0.8967, 0.01545, 0.8967, 0.01545, 0.8967, 0.01545, 0.8967, 0.01545, 0.8967, 0.01545, 0.8967, 0.01545, 0.8967, 0.01545, 0.8967, 0.01545, 0.8967, 0.01545, 0.8967, 0.01545, 0.8967, 0.01545, 0.8967, 0.01545, 0.8967, 0.01545, 0.8967, 0.01545, 0.8967, 0.01545, 0.8967, 0.01545, 0.8967, 0.01545, 0.8967, 0.01545, 0.8967, 0.01545, 0.8967, 0.01545, 0.8967, 0.01545, 0.8967, 0.01545, 0.8967, 0.01545, 0.8967, 0.01545, 0.8967, 0.01545, 0.8967, 0.01545, 0.8967, 0.01545, 0.8967, 0.01545, 0.8967, 0.01545, 0.8967, 0.01545, 0.8967, 0.01545, 0.8967, 0.01545, 0.8967, 0.01545, 0.8967, 0.01545, 0.8967, 0.01545, 0.8967, 0.01545, 0.8967, 0.01545, 0.8967, 0.01545, 0.8967, 0.01545, 0.8967, 0.01545, 0.8967, 0.01545, 0.8967, 0.01545, 0.8967, 0.01545, 0.8967, 0.01545, 0.8967, 0.01545, 0.8967, 0.01545, 0.8967, 0.01545, 0.8967, 0.01545, 0.8967, 0.01545, 0.8967, 0.01545, 0.8967, 0.01545, 0.8967, 0.01545, 0.8967, 0.01545, 0.8967, 0.01545, 0.8967, 0.01545, 0.8967, 0.01545, 0.8967, 0.01545, 0.8967, 0.01545, 0.8967, 0.01545, 0.8967, 0.01545, 0.8967, 0.01545, 0.8967, 0.01545, 0.8967, 0.01545, 0.8967, 0.01545, 0.8967, 0.01545, 0.8967, 0.01545, 0.8967, 0.01545, 0.8967, 0.01545, 0.8967, 0.01545, 0.8967, 0.01545, 0.8967, 0.01545, 0.8967, 0.01545, 0.8967, 0.01545, 0.8967, 0.01545, 0.8967, 0.01545, 0.8967, 0.01545, 0.8967, 0.01545, 0.8967, 0.01545, 0.8967, 0.01545, 0.8967, 0.01545, 0.8967, 0.01545, 0.8967, 0.01545, 0.8967, 0.01545, 0.8967, 0.01545, 0.8967, 0.01545, 0.8967, 0.01545, 0.8967, 0.01545, 0.8967, 0.01545, 0.8967, 0.01545, 0.8967, 0.01545, 0.8967, 0.01545, 0.8967, 0.01545, 0.8967, 0.01545, 0.8967, 0.01545, 0.8967, 0.01545, 0.8967, 0.01545, 0.8967, 0.01545, 0.8967, 0.01545, 0.8967, 0.01545, 0.8967, 0.01545, 0.8967, 0.01545, 0.8967, 0.01545, 0.8967, 0.01545, 0.8967, 0.01545, 0.8967, 0.01545, 0.8967, 0.01545, 0.8967, 0.01545, 0.8967, 0.01545, 0.8967, 0.01545, 0.8967, 0.01545, 0.8967, 0.01545, 0.8967, 0.01545, 0.8967, 0.01545, 0.8967, 0.01545, 0.8967, 0.01545, 0.8967, 0.01545, 0.8967, 0.01545, 0.8967, 0.01545, 0.8967, 0.01545, 0.8967, 0.01545, 0.8967, 0.01545, 0.8967, 0.01545, 0.8967, 0.01545, 0.8967, 0.01545, 0.8967, 0.01545, 0.8967, 0.01545, 0.8967, 0.01545, 0.8967, 0.01545, 0.8967, 0.01545, 0.8967, 0.01545, 0.8967, 0.01545, 0.8967, 0.01545, 0.8967, 0.01545, 0.8967, 0.01545, 0.8967, 0.01545, 0.8967, 0.01545, 0.8967, 0.01545, 0.8967, 0.01545, 0.8967, 0.01545, 0.8967, 0.01545, 0.8967, 0.01545, 0.8967, 0.01545, 0.8967, 0.01545, 0.8967, 0.01545, 0.8967, 0.01545, 0.8967, 0.01545, 0.8967, 0.01545, 0.8967, 0.01545, 0.8967, 0.01545, 0.8967, 0.01545, 0.8967, 0.01545, 0.8967, 0.01545, 0.8967, 0.01545, 0.8967, 0.01545, 0.8967, 0.01545, 0.8967, 0.01545, 0.8967, 0.01545, 0.8967, 0.01545, 0.8967, 0.01545, 0.8967, 0.01545, 0.8967, 0.01545, 0.8967, 0.01545, 0.8967, 0.01545, 0.8967, 0.01545, 0.8967, 0.01545, 0.8967, 0.01545, 0.8967, 0.01545, 0.8967, 0.01545, 0.8967, 0.01545, 0.8967, 0.01545, 0.8967, 0.01545, 0.8967, 0.01545, 0.8967, 0.01545, 0.8967, 0.01545, 0.8967, 0.01545, 0.8967, 0.01545, 0.8967, 0.01545, 0.8967, 0.01545, 0.8967, 0.01545, 0.8967, 0.01545, 0.8967, 0.01545, 0.8967, 0.01545, 0.8967, 0.01545, 0.8967, 0.01545, 0.8967, 0.01545, 0.8967, 0.01545, 0.8967, 0.01545, 0.8967, 0.01545, 0.8967, 0.01545, 0.8967, 0.01545, 0.8967, 0.01545, 0.8967, 0.01545, 0.8967, 0.01545, 0.8967, 0.01545, 0.8967, 0.01545, 0.8967, 0.01545, 0.8967, 0.01545, 0.8967, 0.01545, 0.8967, 0.01545, 0.8967, 0.01545, 0.8967, 0.01545, 0.8967, 0.01545, 0.8967, 0.01545, 0.8967, 0.01545, 0.8967, 0.01545, 0.8967, 0.01545, 0.8967, 0.01545, 0.8967, 0.01545, 0.8967, 0.01545, 0.8967, 0.01545, 0.8967, 0.01545, 0.8967, 0.01545, 0.8967, 0.01545, 0.8967, 0.01545, 0.8967, 0.01545, 0.8967, 0.01545, 0.8967, 0.01545, 0.8967, 0.01545, 0.8967, 0.01545, 0.8967, 0.01545, 0.8967, 0.01545, 0.8967, 0.01545, 0.8967, 0.01545, 0.8967, 0.01545, 0.8967, 0.01545, 0.8967, 0.01545, 0.8967, 0.01545, 0.8967, 0.01545, 0.8967, 0.01545, 0.8967, 0.01545, 0.8967, 0.01545, 0.8967, 0.01545, 0.8967, 0.01545, 0.8967, 0.01545, 0.8967, 0.01545, 0.8967, 0.01545, 0.8967, 0.01545, 0.8967, 0.01545, 0.8967, 0.01545, 0.8967, 0.01545, 0.8967, 0.01545, 0.8967, 0.01545, 0.8967, 0.01545, 0.8967, 0.01545, 0.8967, 0.01545, 0.8967, 0.01614, 0.8928, 0.01614, 0.8928, 0.01614, 0.8928, 0.01614, 0.8928, 0.01614, 0.8928, 0.01614, 0.8928, 0.01614, 0.8928, 0.01614, 0.8928, 0.01614, 0.8928, 0.01614, 0.8928, 0.01614, 0.8928, 0.01614, 0.8928, 0.01614, 0.8928, 0.01614, 0.8928, 0.01614, 0.8928, 0.01614, 0.8928, 0.01614, 0.8928, 0.01614, 0.8928, 0.01614, 0.8928, 0.01614, 0.8928, 0.01614, 0.8928, 0.01614, 0.8928, 0.01614, 0.8928, 0.01614, 0.8928, 0.01614, 0.8928, 0.01614, 0.8928, 0.01614, 0.8928, 0.01614, 0.8928, 0.01614, 0.8928, 0.01614, 0.8928, 0.01614, 0.8928, 0.01614, 0.8928, 0.01614, 0.8928, 0.01614, 0.8928, 0.01614, 0.8928, 0.01614, 0.8928, 0.01614, 0.8928, 0.01614, 0.8928, 0.01614, 0.8928, 0.01614, 0.8928, 0.01614, 0.8928, 0.01614, 0.8928, 0.01614, 0.8928, 0.01614, 0.8928, 0.01614, 0.8928, 0.01614, 0.8928, 0.01614, 0.8928, 0.01614, 0.8928, 0.01614, 0.8928, 0.01614, 0.8928, 0.01614, 0.8928, 0.01614, 0.8928, 0.01614, 0.8928, 0.01614, 0.8928, 0.01614, 0.8928, 0.01614, 0.8928, 0.01614, 0.8928, 0.01614, 0.8928, 0.01614, 0.8928, 0.01614, 0.8928, 0.01614, 0.8928, 0.01614, 0.8928, 0.01614, 0.8928, 0.01614, 0.8928, 0.01614, 0.8928, 0.01614, 0.8928, 0.01614, 0.8928, 0.01614, 0.8928, 0.01614, 0.8928, 0.01614, 0.8928, 0.01614, 0.8928, 0.01614, 0.8928, 0.01598, 0.9339, 0.01598, 0.9339, 0.01598, 0.9339, 0.01598, 0.9339, 0.01598, 0.9339, 0.01598, 0.9339, 0.01598, 0.9339, 0.01598, 0.9339, 0.01598, 0.9339, 0.01598, 0.9339, 0.01598, 0.9339, 0.01598, 0.9339, 0.01598, 0.9339, 0.01598, 0.9339, 0.01598, 0.9339, 0.01598, 0.9339, 0.01598, 0.9339, 0.01598, 0.9339, 0.01598, 0.9339, 0.01598, 0.9339, 0.01598, 0.9339, 0.01598, 0.9339, 0.01598, 0.9339, 0.01598, 0.9339, 0.01598, 0.9339, 0.01598, 0.9339, 0.01598, 0.9339, 0.01598, 0.9339, 0.01598, 0.9339, 0.01598, 0.9339, 0.01598, 0.9339, 0.01598, 0.9339, 0.01598, 0.9339, 0.01598, 0.9339, 0.01598, 0.9339, 0.01598, 0.9339, 0.01598, 0.9339, 0.01598, 0.9339, 0.01598, 0.9339, 0.01598, 0.9339, 0.01598, 0.9339, 0.01598, 0.9339, 0.01598, 0.9339, 0.01598, 0.9339, 0.01598, 0.9339, 0.01598, 0.9339, 0.01598, 0.9339, 0.01598, 0.9339, 0.01598, 0.9339, 0.01598, 0.9339, 0.01598, 0.9339, 0.01598, 0.9339, 0.01598, 0.9339, 0.01598, 0.9339, 0.01598, 0.9339, 0.01598, 0.9339, 0.01598, 0.9339, 0.01598, 0.9339, 0.01598, 0.9339, 0.01598, 0.9339, 0.01598, 0.9339, 0.01598, 0.9339, 0.01598, 0.9339, 0.01598, 0.9339, 0.01598, 0.9339, 0.01598, 0.9339, 0.01598, 0.9339, 0.01598, 0.9339, 0.01598, 0.9339, 0.01598, 0.9339, 0.01598, 0.9339, 0.01598, 0.9339, 0.01598, 0.9339, 0.01598, 0.9339, 0.01598, 0.9339, 0.01598, 0.9339, 0.01598, 0.9339, 0.01598, 0.9339, 0.01598, 0.9339, 0.01598, 0.9339, 0.01598, 0.9339, 0.01598, 0.9339, 0.01598, 0.9339, 0.01598, 0.9339, 0.01598, 0.9339, 0.01598, 0.9339, 0.01598, 0.9339, 0.01598, 0.9339, 0.01598, 0.9339, 0.01598, 0.9339, 0.01598, 0.9339, 0.01598, 0.9339, 0.01598, 0.9339, 0.01598, 0.9339, 0.01598, 0.9339, 0.01598, 0.9339, 0.01598, 0.9339, 0.01598, 0.9339, 0.01598, 0.9339, 0.01598, 0.9339, 0.01598, 0.9339, 0.01598, 0.9339, 0.01598, 0.9339, 0.01598, 0.9339, 0.01598, 0.9339, 0.01598, 0.9339, 0.01598, 0.9339, 0.01598, 0.9339, 0.01598, 0.9339, 0.01598, 0.9339, 0.01598, 0.9339, 0.01598, 0.9339, 0.01598, 0.9339, 0.01598, 0.9339, 0.01598, 0.9339, 0.01598, 0.9339, 0.01598, 0.9339, 0.01598, 0.9339, 0.01598, 0.9339, 0.01598, 0.9339, 0.01598, 0.9339, 0.01598, 0.9339, 0.01598, 0.9339, 0.01598, 0.9339, 0.01598, 0.9339, 0.01598, 0.9339, 0.01598, 0.9339, 0.01598, 0.9339, 0.01598, 0.9339, 0.01598, 0.9339, 0.01598, 0.9339, 0.01598, 0.9339, 0.01598, 0.9339, 0.01598, 0.9339, 0.01598, 0.9339, 0.01598, 0.9339, 0.01598, 0.9339, 0.01598, 0.9339, 0.01598, 0.9339, 0.01598, 0.9339, 0.01598, 0.9339, 0.01598, 0.9339, 0.01598, 0.9339, 0.01598, 0.9339, 0.01598, 0.9339, 0.01598, 0.9339, 0.01598, 0.9339, 0.01598, 0.9339, 0.01545, 0.8967, 0.01545, 0.8967, 0.01545, 0.8967, 0.01545, 0.8967, 0.01545, 0.8967, 0.01545, 0.8967, 0.01545, 0.8967, 0.01545, 0.8967, 0.01545, 0.8967, 0.01545, 0.8967, 0.01545, 0.8967, 0.01545, 0.8967, 0.01545, 0.8967, 0.01545, 0.8967, 0.01545, 0.8967, 0.01545, 0.8967, 0.01545, 0.8967, 0.01545, 0.8967, 0.01545, 0.8967, 0.01545, 0.8967, 0.01545, 0.8967, 0.01545, 0.8967, 0.01545, 0.8967, 0.01545, 0.8967, 0.01545, 0.8967, 0.01545, 0.8967, 0.01545, 0.8967, 0.01545, 0.8967, 0.01545, 0.8967, 0.01545, 0.8967, 0.01545, 0.8967, 0.01545, 0.8967, 0.01545, 0.8967, 0.01545, 0.8967, 0.01545, 0.8967, 0.01545, 0.8967, 0.01545, 0.8967, 0.01545, 0.8967, 0.01545, 0.8967, 0.01545, 0.8967, 0.01545, 0.8967, 0.01545, 0.8967, 0.01545, 0.8967, 0.01545, 0.8967, 0.01545, 0.8967, 0.01545, 0.8967, 0.01545, 0.8967, 0.01545, 0.8967, 0.01545, 0.8967, 0.01545, 0.8967, 0.01545, 0.8967, 0.01545, 0.8967, 0.01545, 0.8967, 0.01545, 0.8967, 0.01545, 0.8967, 0.01545, 0.8967, 0.01545, 0.8967, 0.01545, 0.8967, 0.01545, 0.8967, 0.01545, 0.8967, 0.01545, 0.8967, 0.01545, 0.8967, 0.01545, 0.8967, 0.01545, 0.8967, 0.01545, 0.8967, 0.01545, 0.8967, 0.01545, 0.8967, 0.01545, 0.8967, 0.01545, 0.8967, 0.01545, 0.8967, 0.01545, 0.8967, 0.01545, 0.8967, 0.01545, 0.8967, 0.01545, 0.8967, 0.01545, 0.8967, 0.01545, 0.8967, 0.01545, 0.8967, 0.01545, 0.8967, 0.01545, 0.8967, 0.01545, 0.8967, 0.01545, 0.8967, 0.01545, 0.8967, 0.01545, 0.8967, 0.01545, 0.8967, 0.01545, 0.8967, 0.01545, 0.8967, 0.01545, 0.8967, 0.01545, 0.8967, 0.01545, 0.8967, 0.01545, 0.8967, 0.01545, 0.8967, 0.01545, 0.8967, 0.01545, 0.8967, 0.01545, 0.8967, 0.01545, 0.8967, 0.01545, 0.8967, 0.01545, 0.8967, 0.01545, 0.8967, 0.01545, 0.8967, 0.01545, 0.8967, 0.01545, 0.8967, 0.01545, 0.8967, 0.01545, 0.8967, 0.01545, 0.8967, 0.01545, 0.8967, 0.01545, 0.8967, 0.01545, 0.8967, 0.01545, 0.8967, 0.01545, 0.8967, 0.01545, 0.8967, 0.01545, 0.8967, 0.01545, 0.8967, 0.01545, 0.8967, 0.01545, 0.8967, 0.01545, 0.8967, 0.01545, 0.8967, 0.01545, 0.8967, 0.01545, 0.8967, 0.01545, 0.8967, 0.01545, 0.8967, 0.01545, 0.8967, 0.01545, 0.8967, 0.01545, 0.8967, 0.01545, 0.8967, 0.01545, 0.8967, 0.01545, 0.8967, 0.01545, 0.8967, 0.01545, 0.8967, 0.01545, 0.8967, 0.01545, 0.8967, 0.01545, 0.8967, 0.01545, 0.8967, 0.01545, 0.8967, 0.01545, 0.8967, 0.01545, 0.8967, 0.01545, 0.8967, 0.01545, 0.8967, 0.01545, 0.8967, 0.01545, 0.8967, 0.01545, 0.8967, 0.01545, 0.8967, 0.01545, 0.8967, 0.01545, 0.8967, 0.01545, 0.8967, 0.01545, 0.8967, 0.01545, 0.8967, 0.01545, 0.8967, 0.01545, 0.8967, 0.01545, 0.8967, 0.01545, 0.8967, 0.01545, 0.8967, 0.01545, 0.8967, 0.01545, 0.8967, 0.01545, 0.8967, 0.01545, 0.8967, 0.01545, 0.8967, 0.01545, 0.8967, 0.01545, 0.8967, 0.01545, 0.8967, 0.01545, 0.8967, 0.01545, 0.8967, 0.01545, 0.8967, 0.01545, 0.8967, 0.01545, 0.8967, 0.01545, 0.8967, 0.01545, 0.8967, 0.01545, 0.8967, 0.01545, 0.8967, 0.01545, 0.8967, 0.01545, 0.8967, 0.01545, 0.8967, 0.01545, 0.8967, 0.01545, 0.8967, 0.01545, 0.8967, 0.01545, 0.8967, 0.01545, 0.8967, 0.01545, 0.8967, 0.01545, 0.8967, 0.01545, 0.8967, 0.01545, 0.8967, 0.01545, 0.8967, 0.01545, 0.8967, 0.01545, 0.8967, 0.01545, 0.8967, 0.01545, 0.8967, 0.01545, 0.8967, 0.01545, 0.8967, 0.01545, 0.8967, 0.01545, 0.8967, 0.01545, 0.8967, 0.01545, 0.8967, 0.01545, 0.8967, 0.01545, 0.8967, 0.01545, 0.8967, 0.01545, 0.8967, 0.01545, 0.8967, 0.01545, 0.8967, 0.01545, 0.8967, 0.01545, 0.8967, 0.01545, 0.8967, 0.01545, 0.8967, 0.01545, 0.8967, 0.01545, 0.8967, 0.01545, 0.8967, 0.01545, 0.8967, 0.01545, 0.8967, 0.01545, 0.8967, 0.01545, 0.8967, 0.01545, 0.8967, 0.01545, 0.8967, 0.01545, 0.8967, 0.01545, 0.8967, 0.01545, 0.8967, 0.01545, 0.8967, 0.01545, 0.8967, 0.01545, 0.8967, 0.01545, 0.8967, 0.01545, 0.8967, 0.01545, 0.8967, 0.01545, 0.8967, 0.01545, 0.8967, 0.01545, 0.8967, 0.01545, 0.8967, 0.01545, 0.8967, 0.01572, 0.9816, 0.01572, 0.9816, 0.01572, 0.9816, 0.01572, 0.9816, 0.01572, 0.9816, 0.01572, 0.9816, 0.01572, 0.9816, 0.01572, 0.9816, 0.01572, 0.9816, 0.01572, 0.9816, 0.01572, 0.9816, 0.01572, 0.9816, 0.01572, 0.9816, 0.01572, 0.9816, 0.01572, 0.9816, 0.01572, 0.9816, 0.01572, 0.9816, 0.01572, 0.9816, 0.01572, 0.9816, 0.01572, 0.9816, 0.01572, 0.9816, 0.01572, 0.9816, 0.01572, 0.9816, 0.01572, 0.9816, 0.01572, 0.9816, 0.01572, 0.9816, 0.01572, 0.9816, 0.01572, 0.9816, 0.01572, 0.9816, 0.01572, 0.9816, 0.01572, 0.9816, 0.01572, 0.9816, 0.01572, 0.9816, 0.01572, 0.9816, 0.01572, 0.9816, 0.01572, 0.9816, 0.01572, 0.9816, 0.01572, 0.9816, 0.01572, 0.9816, 0.01572, 0.9816, 0.01572, 0.9816, 0.01572, 0.9816, 0.01572, 0.9816, 0.01572, 0.9816, 0.01572, 0.9816, 0.01572, 0.9816, 0.01572, 0.9816, 0.01572, 0.9816, 0.01572, 0.9816, 0.01572, 0.9816, 0.01572, 0.9816, 0.01572, 0.9816, 0.01572, 0.9816, 0.01572, 0.9816, 0.01572, 0.9816, 0.01572, 0.9816, 0.01572, 0.9816, 0.01572, 0.9816, 0.01572, 0.9816, 0.01572, 0.9816, 0.01572, 0.9816, 0.01572, 0.9816, 0.01572, 0.9816, 0.01572, 0.9816, 0.01572, 0.9816, 0.01572, 0.9816, 0.01572, 0.9816, 0.01572, 0.9816, 0.01572, 0.9816, 0.01572, 0.9816, 0.01572, 0.9816, 0.01572, 0.9816, 0.01572, 0.9816, 0.01572, 0.9816, 0.01572, 0.9816, 0.01572, 0.9816, 0.01572, 0.9816, 0.01572, 0.9816, 0.01572, 0.9816, 0.01572, 0.9816, 0.01572, 0.9816, 0.01572, 0.9816, 0.01572, 0.9816, 0.01572, 0.9816, 0.01572, 0.9816, 0.01572, 0.9816, 0.01572, 0.9816, 0.01572, 0.9816, 0.01572, 0.9816, 0.01572, 0.9816, 0.01572, 0.9816, 0.01572, 0.9816, 0.01572, 0.9816, 0.01572, 0.9816, 0.01572, 0.9816, 0.01572, 0.9816, 0.01572, 0.9816, 0.01572, 0.9816, 0.01572, 0.9816, 0.01572, 0.9816, 0.01572, 0.9816, 0.01572, 0.9816, 0.01572, 0.9816, 0.01572, 0.9816, 0.01572, 0.9816, 0.01572, 0.9816, 0.01572, 0.9816, 0.01572, 0.9816, 0.01572, 0.9816, 0.01572, 0.9816, 0.01572, 0.9816, 0.01572, 0.9816, 0.01572, 0.9816, 0.01572, 0.9816, 0.01572, 0.9816, 0.01572, 0.9816, 0.01572, 0.9816, 0.01572, 0.9816, 0.01572, 0.9816, 0.01572, 0.9816, 0.01572, 0.9816, 0.01572, 0.9816, 0.01572, 0.9816, 0.01572, 0.9816, 0.01572, 0.9816, 0.01572, 0.9816, 0.01572, 0.9816, 0.01572, 0.9816, 0.01572, 0.9816, 0.01572, 0.9816, 0.01572, 0.9816, 0.01572, 0.9816, 0.01572, 0.9816, 0.01572, 0.9816, 0.01572, 0.9816, 0.01572, 0.9816, 0.01572, 0.9816, 0.01572, 0.9816, 0.01572, 0.9816, 0.01572, 0.9816, 0.01572, 0.9816, 0.01572, 0.9816, 0.01572, 0.9816, 0.01572, 0.9816, 0.01572, 0.9816, 0.01572, 0.9816, 0.01572, 0.9816, 0.01572, 0.9816, 0.01572, 0.9816, 0.01572, 0.9816, 0.01572, 0.9816, 0.01572, 0.9816, 0.01572, 0.9816, 0.01572, 0.9816, 0.01572, 0.9816, 0.01572, 0.9816, 0.01572, 0.9816, 0.01572, 0.9816, 0.01572, 0.9816, 0.01572, 0.9816, 0.01572, 0.9816, 0.01572, 0.9816, 0.01572, 0.9816, 0.01572, 0.9816, 0.01572, 0.9816, 0.01572, 0.9816, 0.01572, 0.9816, 0.01572, 0.9816, 0.01572, 0.9816, 0.01572, 0.9816, 0.01572, 0.9816, 0.01572, 0.9816, 0.01572, 0.9816, 0.01572, 0.9816, 0.01572, 0.9816, 0.01572, 0.9816, 0.01572, 0.9816, 0.01572, 0.9816, 0.01572, 0.9816, 0.01572, 0.9816, 0.01572, 0.9816, 0.01572, 0.9816, 0.01572, 0.9816, 0.01572, 0.9816, 0.01572, 0.9816, 0.01572, 0.9816, 0.01572, 0.9816, 0.01572, 0.9816, 0.01572, 0.9816, 0.01572, 0.9816, 0.01572, 0.9816, 0.01572, 0.9816, 0.01572, 0.9816, 0.01572, 0.9816, 0.01572, 0.9816, 0.01572, 0.9816, 0.01572, 0.9816, 0.01572, 0.9816, 0.01572, 0.9816, 0.01572, 0.9816, 0.01572, 0.9816, 0.01572, 0.9816, 0.01572, 0.9816, 0.01572, 0.9816, 0.01572, 0.9816, 0.01572, 0.9816, 0.01572, 0.9816, 0.01572, 0.9816, 0.01572, 0.9816, 0.01572, 0.9816, 0.01572, 0.9816, 0.01572, 0.9816, 0.01572, 0.9816, 0.01572, 0.9816, 0.01572, 0.9816, 0.01572, 0.9816, 0.01572, 0.9816, 0.01572, 0.9816, 0.01572, 0.9816, 0.01572, 0.9816, 0.01572, 0.9816, 0.01572, 0.9816, 0.01572, 0.9816, 0.01572, 0.9816, 0.01572, 0.9816, 0.01572, 0.9816, 0.01572, 0.9816, 0.01572, 0.9816, 0.01572, 0.9816, 0.01572, 0.9816, 0.01572, 0.9816, 0.01572, 0.9816, 0.01572, 0.9816, 0.01572, 0.9816, 0.01572, 0.9816, 0.01572, 0.9816, 0.01572, 0.9816, 0.01572, 0.9816, 0.01572, 0.9816, 0.01572, 0.9816, 0.01572, 0.9816, 0.01572, 0.9816, 0.01572, 0.9816, 0.01572, 0.9816, 0.01572, 0.9816, 0.01572, 0.9816, 0.01572, 0.9816, 0.01572, 0.9816, 0.01572, 0.9816, 0.01572, 0.9816, 0.01572, 0.9816, 0.01572, 0.9816, 0.01572, 0.9816, 0.01572, 0.9816, 0.01572, 0.9816, 0.01572, 0.9816, 0.01572, 0.9816, 0.01572, 0.9816, 0.01572, 0.9816, 0.01572, 0.9816, 0.01572, 0.9816, 0.01572, 0.9816, 0.01572, 0.9816, 0.01572, 0.9816, 0.01572, 0.9816, 0.01572, 0.9816, 0.01572, 0.9816, 0.01572, 0.9816, 0.01572, 0.9816, 0.01572, 0.9816, 0.01572, 0.9816, 0.01572, 0.9816, 0.01572, 0.9816, 0.01572, 0.9816, 0.01572, 0.9816, 0.01572, 0.9816, 0.01572, 0.9816, 0.01572, 0.9816, 0.01572, 0.9816, 0.01572, 0.9816, 0.01572, 0.9816, 0.01572, 0.9816, 0.01545, 0.8967, 0.01545, 0.8967, 0.01545, 0.8967, 0.01545, 0.8967, 0.01545, 0.8967, 0.01545, 0.8967, 0.01545, 0.8967, 0.01545, 0.8967, 0.01545, 0.8967, 0.01545, 0.8967])
me_benelli_m4.materials.append(mat_color_palette)
me_benelli_m4.use_remesh_preserve_volume = False
me_benelli_m4.use_remesh_preserve_attributes = False
me_benelli_m4.use_mirror_vertex_groups = False
me_benelli_m4.update()
me_bullet = bpy.data.meshes.new('Bullet')
me_bullet.from_pydata([(0.1978, 0.08465, 0.08616), (0.0982, 0.06709, 0.08616), (0.2074, 0.02995, 0.1377), (0.1078, 0.01239, 0.1377), (0.2169, -0.02346, 0.08053), (0.1173, -0.04102, 0.08053), (0.219, -0.03535, -0.04236), (0.1194, -0.05291, -0.04236), (0.2122, 0.003226, -0.1384), (0.1126, -0.01434, -0.1384), (0.2016, 0.06322, -0.1353), (0.102, 0.04566, -0.1353), (0.1952, 0.09946, -0.03534), (0.09559, 0.0819, -0.03534), (0.1078, 0.01253, 0.1257), (0.09898, 0.06267, 0.07841), (0.1165, -0.03642, 0.07325), (0.1184, -0.04732, -0.03939), (0.1121, -0.01196, -0.1274), (0.1024, 0.04303, -0.1246), (0.09659, 0.07625, -0.03295), (-0.2157, -0.04452, 0.1257), (-0.2246, 0.005621, 0.07841), (-0.2071, -0.09348, 0.07325), (-0.2052, -0.1044, -0.03939), (-0.2114, -0.06901, -0.1274), (-0.2211, -0.01402, -0.1246), (-0.227, 0.0192, -0.03295), (0.1973, 0.08748, 0.0911), (0.2075, 0.02986, 0.1454), (0.2174, -0.0264, 0.08517), (0.2196, -0.03892, -0.04426), (0.2124, 0.00171, -0.1454), (0.2013, 0.06491, -0.1421), (0.1946, 0.1031, -0.03686), (0.2047, 0.08878, 0.0911), (0.2148, 0.03116, 0.1454), (0.2248, -0.0251, 0.08517), (0.227, -0.03762, -0.04426), (0.2198, 0.003011, -0.1454), (0.2087, 0.06621, -0.1421), (0.2019, 0.1044, -0.03686)], [], [(0, 1, 3, 2), (2, 3, 5, 4), (4, 5, 7, 6), (6, 7, 9, 8), (8, 9, 11, 10), (5, 3, 14, 16), (10, 11, 13, 12), (12, 13, 1, 0), (12, 0, 28, 34), (15, 20, 27, 22), (11, 9, 18, 19), (3, 1, 15, 14), (7, 5, 16, 17), (13, 11, 19, 20), (9, 7, 17, 18), (1, 13, 20, 15), (19, 18, 25, 26), (17, 16, 23, 24), (14, 15, 22, 21), (20, 19, 26, 27), (18, 17, 24, 25), (16, 14, 21, 23), (31, 32, 39, 38), (2, 4, 30, 29), (8, 10, 33, 32), (0, 2, 29, 28), (4, 6, 31, 30), (10, 12, 34, 33), (6, 8, 32, 31), (35, 36, 37, 38, 39, 40, 41), (29, 30, 37, 36), (34, 28, 35, 41), (32, 33, 40, 39), (30, 31, 38, 37), (28, 29, 36, 35), (33, 34, 41, 40), (21, 22, 27, 26, 25, 24, 23)])
_uv = me_bullet.uv_layers.new(name='UVMap')
_uv.uv.foreach_set('vector', [0.6297, 0.8785, 0.6297, 0.8785, 0.6297, 0.8785, 0.6297, 0.8785, 0.6297, 0.8785, 0.6297, 0.8785, 0.6297, 0.8785, 0.6297, 0.8785, 0.6297, 0.8785, 0.6297, 0.8785, 0.6297, 0.8785, 0.6297, 0.8785, 0.6297, 0.8785, 0.6297, 0.8785, 0.6297, 0.8785, 0.6297, 0.8785, 0.6297, 0.8785, 0.6297, 0.8785, 0.6297, 0.8785, 0.6297, 0.8785, 0.6297, 0.8785, 0.6297, 0.8785, 0.6297, 0.8785, 0.6297, 0.8785, 0.6297, 0.8785, 0.6297, 0.8785, 0.6297, 0.8785, 0.6297, 0.8785, 0.6297, 0.8785, 0.6297, 0.8785, 0.6297, 0.8785, 0.6297, 0.8785, 0.6297, 0.8785, 0.6297, 0.8785, 0.6297, 0.8785, 0.6297, 0.8785, 0.6091, 0.9178, 0.6091, 0.9178, 0.6091, 0.9178, 0.6091, 0.9178, 0.6297, 0.8785, 0.6297, 0.8785, 0.6297, 0.8785, 0.6297, 0.8785, 0.6297, 0.8785, 0.6297, 0.8785, 0.6297, 0.8785, 0.6297, 0.8785, 0.6297, 0.8785, 0.6297, 0.8785, 0.6297, 0.8785, 0.6297, 0.8785, 0.6297, 0.8785, 0.6297, 0.8785, 0.6297, 0.8785, 0.6297, 0.8785, 0.6297, 0.8785, 0.6297, 0.8785, 0.6297, 0.8785, 0.6297, 0.8785, 0.6297, 0.8785, 0.6297, 0.8785, 0.6297, 0.8785, 0.6297, 0.8785, 0.6091, 0.9178, 0.6091, 0.9178, 0.6091, 0.9178, 0.6091, 0.9178, 0.6091, 0.9178, 0.6091, 0.9178, 0.6091, 0.9178, 0.6091, 0.9178, 0.6091, 0.9178, 0.6091, 0.9178, 0.6091, 0.9178, 0.6091, 0.9178, 0.6091, 0.9178, 0.6091, 0.9178, 0.6091, 0.9178, 0.6091, 0.9178, 0.6091, 0.9178, 0.6091, 0.9178, 0.6091, 0.9178, 0.6091, 0.9178, 0.6091, 0.9178, 0.6091, 0.9178, 0.6091, 0.9178, 0.6091, 0.9178, 0.6297, 0.8785, 0.6297, 0.8785, 0.6297, 0.8785, 0.6297, 0.8785, 0.6297, 0.8785, 0.6297, 0.8785, 0.6297, 0.8785, 0.6297, 0.8785, 0.6297, 0.8785, 0.6297, 0.8785, 0.6297, 0.8785, 0.6297, 0.8785, 0.6297, 0.8785, 0.6297, 0.8785, 0.6297, 0.8785, 0.6297, 0.8785, 0.6297, 0.8785, 0.6297, 0.8785, 0.6297, 0.8785, 0.6297, 0.8785, 0.6297, 0.8785, 0.6297, 0.8785, 0.6297, 0.8785, 0.6297, 0.8785, 0.6297, 0.8785, 0.6297, 0.8785, 0.6297, 0.8785, 0.6297, 0.8785, 0.6297, 0.8785, 0.6297, 0.8785, 0.6297, 0.8785, 0.6297, 0.8785, 0.6297, 0.8785, 0.6297, 0.8785, 0.6297, 0.8785, 0.6297, 0.8785, 0.6297, 0.8785, 0.6297, 0.8785, 0.6297, 0.8785, 0.6297, 0.8785, 0.6297, 0.8785, 0.6297, 0.8785, 0.6297, 0.8785, 0.6297, 0.8785, 0.6297, 0.8785, 0.6297, 0.8785, 0.6297, 0.8785, 0.6297, 0.8785, 0.6297, 0.8785, 0.6297, 0.8785, 0.6297, 0.8785, 0.6297, 0.8785, 0.6297, 0.8785, 0.6297, 0.8785, 0.6297, 0.8785, 0.6297, 0.8785, 0.6297, 0.8785, 0.6297, 0.8785, 0.6297, 0.8785, 0.6091, 0.9178, 0.6091, 0.9178, 0.6091, 0.9178, 0.6091, 0.9178, 0.6091, 0.9178, 0.6091, 0.9178, 0.6091, 0.9178])
me_bullet.materials.append(mat_color_palette)
me_bullet.use_remesh_preserve_volume = False
me_bullet.use_remesh_preserve_attributes = False
me_bullet.use_mirror_vertex_groups = False
me_bullet.update()

# ---- objects
ob_benelli_m4 = bpy.data.objects.new('Benelli M4', me_benelli_m4)
ob_bullet = bpy.data.objects.new('Bullet', me_bullet)

# ---- transforms, parenting, visibility, modifiers, constraints
ob_benelli_m4.location = (0.05704, -0.05048, -0.02142)
ob_benelli_m4.scale = (0.6871, 0.1514, 0.2601)
ob_benelli_m4.lineart.crease_threshold = 0.0
ob_bullet.location = (-0.4031, 0.006906, -0.2427)
ob_bullet.rotation_euler = (-1.571, 1.396, -1.571)
ob_bullet.scale = (0.7875, 0.7875, 0.3828)
ob_bullet.lineart.crease_threshold = 0.0

# ---- collection membership
col_collection_1.objects.link(ob_benelli_m4)
col_collection_2.objects.link(ob_bullet)

# ---- scene / render settings (as saved in the file)
scene.frame_start = 1; scene.frame_end = 250; scene.frame_set(1)
scene.render.engine = 'BLENDER_EEVEE_NEXT'
scene.render.dither_intensity = 0.0
scene.cycles.use_denoising = False
scene.cycles.samples = 128
scene.cycles.sampling_pattern = 'TABULATED_SOBOL'
scene.cycles.use_adaptive_sampling = False
scene.cycles.use_light_tree = False
scene.cycles.blur_glossy = 0.0
scene.cycles.sample_clamp_indirect = 0.0
scene.view_settings.view_transform = 'Standard'
bpy.context.view_layer.update()

# ---- added for rendering (the .blend has no active camera and no usable light): camera, sun
cam_auto = bpy.data.cameras.new('AutoCamera')
cam_auto.lens = 50.0
cam_auto.sensor_width = 36.0
cam_auto.clip_end = 1000.0
ob_auto_camera = bpy.data.objects.new('AutoCamera', cam_auto)
scene.collection.objects.link(ob_auto_camera)
ob_auto_camera.location = (8.34783, -9.99942, 6.61121)
ob_auto_camera.rotation_euler = (1.09748, -7.21219e-08, 0.694738)
scene.camera = ob_auto_camera
light_auto_sun = bpy.data.lights.new('AutoSun', 'SUN')
light_auto_sun.energy = 3.0
light_auto_sun.angle = 0.0523599
ob_auto_sun = bpy.data.objects.new('AutoSun', light_auto_sun)
scene.collection.objects.link(ob_auto_sun)
ob_auto_sun.rotation_euler = (0.872665, 0.174533, 0.523599)
bpy.context.view_layer.update()
